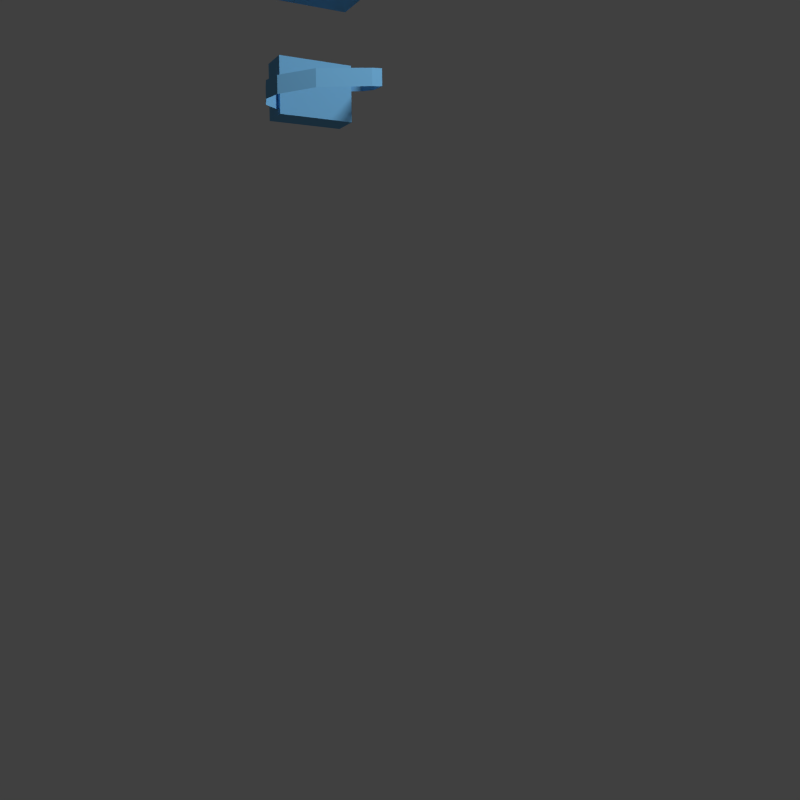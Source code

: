 # Source: Norra1.blend  (saved by Blender 2.72.0; exported with 4.5.12 LTS)
import bpy
from mathutils import Matrix  # noqa: F401  (used for matrix-valued properties, if any)

bpy.ops.wm.read_factory_settings(use_empty=True)
scene = bpy.context.scene
scene.name = 'Scene'

# ---- collections
col_collection_1 = bpy.data.collections.new('Collection 1'); scene.collection.children.link(col_collection_1)

# ---- materials (node trees are filled in below, after node groups)
mat_material_008 = bpy.data.materials.new('Material.008')
mat_material_008.alpha_threshold = 0.0
mat_material_008.roughness = 0.5
mat_material_004 = bpy.data.materials.new('Material.004')
mat_material_004.alpha_threshold = 0.0
mat_material_004.diffuse_color = (0.2585, 0.04761, 0.02648, 1.0)
mat_material_004.specular_color = (0.5, 0.5, 0.5)
mat_material_004.roughness = 0.5
mat_material_004.specular_intensity = 1.0
mat_material_005 = bpy.data.materials.new('Material.005')
mat_material_005.alpha_threshold = 0.0
mat_material_005.diffuse_color = (0.64, 0.1099, 0.05476, 1.0)
mat_material_005.specular_color = (0.5, 0.5, 0.5)
mat_material_005.roughness = 0.5
mat_material_005.specular_intensity = 1.0
mat_material_006 = bpy.data.materials.new('Material.006')
mat_material_006.alpha_threshold = 0.0
mat_material_006.diffuse_color = (0.64, 0.64, 0.64, 1.0)
mat_material_006.specular_color = (0.5, 0.5, 0.5)
mat_material_006.roughness = 0.5
mat_material_006.specular_intensity = 1.0
mat_black2_001 = bpy.data.materials.new('black2.001')
mat_black2_001.alpha_threshold = 0.0
mat_black2_001.diffuse_color = (0.03757, 0.03757, 0.03757, 1.0)
mat_black2_001.specular_color = (0.5, 0.5, 0.5)
mat_black2_001.roughness = 0.5
mat_black2_001.specular_intensity = 1.0
mat_black_001 = bpy.data.materials.new('black.001')
mat_black_001.alpha_threshold = 0.0
mat_black_001.diffuse_color = (0.06438, 0.08314, 0.1259, 1.0)
mat_black_001.specular_color = (0.5, 0.5, 0.5)
mat_black_001.roughness = 0.5
mat_black_001.specular_intensity = 1.0
mat_skins_001 = bpy.data.materials.new('skins.001')
mat_skins_001.alpha_threshold = 0.0
mat_skins_001.diffuse_color = (0.64, 0.4923, 0.2606, 1.0)
mat_skins_001.specular_color = (0.5, 0.5, 0.5)
mat_skins_001.roughness = 0.5
mat_skins_001.specular_intensity = 1.0
mat_material_007 = bpy.data.materials.new('Material.007')
mat_material_007.alpha_threshold = 0.0
mat_material_007.diffuse_color = (0.2098, 0.03977, 0.02365, 1.0)
mat_material_007.specular_color = (0.5, 0.5, 0.5)
mat_material_007.roughness = 0.5
mat_material_007.specular_intensity = 1.0
mat_none = bpy.data.materials.new('None')
mat_none.alpha_threshold = 0.0
mat_none.diffuse_color = (0.1858, 0.4887, 0.8, 1.0)
mat_none.specular_color = (0.8, 0.8, 0.8)
mat_none.roughness = 0.5
mat_none.specular_intensity = 1.0

# ---- material node trees
mat_material_008.use_nodes = True; mat_material_008.node_tree.nodes.clear()
_N = mat_material_008.node_tree.nodes; _L = mat_material_008.node_tree.links
n0 = _N.new('ShaderNodeOutputMaterial'); n0.name = 'Material Output'; n0.location = (300, 300)
n1 = _N.new('ShaderNodeEmission'); n1.name = 'Emission'; n1.location = (110, 300)
n1.inputs[0].default_value = (0.8, 0.8, 0.8, 1.0)
n1.inputs[1].default_value = 55.0
_L.new(n1.outputs[0], n0.inputs[0])
n0.is_active_output = True

# ---- world
world_world = bpy.data.worlds.new('World'); scene.world = world_world
world_world.color = (0.05088, 0.05088, 0.05088)
world_world.use_sun_shadow = False
world_world.sun_shadow_jitter_overblur = 0.0
world_world.cycles.sampling_method = 'MANUAL'
world_world.cycles.sample_map_resolution = 256
world_world.light_settings.ao_factor = 0.4328
world_world.light_settings.distance = 5.8

# ---- cameras
cam_camera = bpy.data.cameras.new('Camera')
cam_camera.clip_end = 100.0
cam_camera.lens = 35.0
cam_camera.sensor_width = 32.0
cam_camera.sensor_height = 18.0
cam_camera.ortho_scale = 7.314
cam_camera.dof.focus_distance = 0.0

# ---- lights
light_lamp = bpy.data.lights.new('Lamp', 'POINT')
light_lamp.transmission_factor = 0.0
light_lamp.cutoff_distance = 30.0
light_lamp.energy = 100.0
light_lamp.shadow_buffer_clip_start = 1.001
light_lamp.shadow_soft_size = 0.1
light_lamp.shadow_maximum_resolution = 0.006
light_lamp.use_absolute_resolution = True
light_lamp.cycles.use_multiple_importance_sampling = False

# ---- meshes
me_icosphere = bpy.data.meshes.new('Icosphere')
me_icosphere.from_pydata([], [], [])
me_icosphere.use_remesh_preserve_volume = False
me_icosphere.use_remesh_preserve_attributes = False
me_icosphere.use_mirror_vertex_groups = False
me_icosphere.update()
me_plane_003 = bpy.data.meshes.new('Plane.003')
me_plane_003.from_pydata([(-1.0, -1.0, 0.0), (1.0, -1.0, 0.0), (-1.0, 1.0, 0.0), (1.0, 1.0, 0.0)], [], [(0, 1, 3, 2)])
me_plane_003.materials.append(mat_material_008)
me_plane_003.use_remesh_preserve_volume = False
me_plane_003.use_remesh_preserve_attributes = False
me_plane_003.use_mirror_vertex_groups = False
me_plane_003.update()
me_cube_010 = bpy.data.meshes.new('Cube.010')
me_cube_010.from_pydata([(0.0, 13.17, 0.2911), (0.0, 12.91, 1.06), (0.0, 11.71, -2.464), (0.0, 11.12, -2.464), (0.0, 12.31, -2.249), (0.0, 10.51, -2.02), (0.0, 13.3, -1.229), (0.0, 12.91, -2.035), (0.0, 13.3, -0.8235), (0.0, 13.3, -0.4178), (0.0, 5.356, -1.258), (0.0, 4.747, -1.456), (0.0, 8.731, -0.5265), (0.0, 8.818, -1.272), (0.0, 5.215, -0.2248), (-0.7079, 13.3, -1.229), (-0.5738, 12.91, -2.035), (-1.072, 12.7, -2.035), (-1.509, 12.7, -1.229), (-0.8101, 13.11, 0.2911), (-0.9073, 12.84, 0.9179), (-1.509, 10.84, -1.498), (-1.017, 11.12, -2.464), (-0.8647, 10.49, -1.937), (-1.167, 10.26, -1.297), (-1.637, 12.7, 0.09925), (-1.413, 12.7, 0.6163), (-1.509, 11.43, -1.498), (-1.017, 11.71, -2.464), (-1.509, 12.06, -1.364), (-1.045, 12.2, -2.249), (-0.5738, 11.12, -2.464), (-0.5738, 11.71, -2.464), (-0.5738, 12.31, -2.249), (-0.531, 10.51, -2.02), (-0.7104, 13.3, -0.8235), (-1.637, 12.7, -0.8235), (-1.637, 10.76, -0.9578), (-1.262, 10.2, -0.8893), (-1.637, 11.34, -0.9578), (-1.637, 12.06, -0.8906), (-0.7129, 13.3, -0.4178), (-1.764, 12.7, -0.4178), (-0.5357, 4.751, -1.459), (-0.4377, 5.355, -1.249), (-0.921, 7.832, -1.197), (-1.094, 8.522, -1.214), (-0.3329, 8.822, -1.236), (-0.4066, 8.818, -0.9256), (-1.088, 8.672, -0.9149), (-1.083, 8.566, -0.5215), (-0.341, 8.75, -0.5586), (-0.8665, 7.79, -0.285), (-0.9422, 7.762, -0.9719), (-0.4182, 5.226, -0.2764), (-0.7818, 5.243, -0.465), (-0.9156, 5.29, -0.8486), (-0.8247, 5.328, -1.139), (0.0, 7.825, 0.03214), (0.0, 6.461, -0.1918), (0.0, 7.784, -1.23), (0.0, 6.57, -1.248), (0.0, 5.556, -0.09809), (0.0, 4.705, -0.1274), (0.0, 5.681, -1.281), (0.0, 4.871, -1.48), (-0.407, 7.827, -0.02274), (-0.413, 6.455, -0.2324), (-0.4621, 6.553, -1.245), (-0.4111, 7.779, -1.232), (0.0, 7.447, -1.235), (-0.8261, 6.451, -0.4285), (-1.031, 7.657, -1.023), (-1.004, 6.507, -0.8188), (-0.5247, 5.687, -1.277), (-1.112, 5.683, -1.162), (-0.9366, 6.565, -1.151), (-0.9358, 7.813, -1.211), (-0.4837, 5.57, -0.1598), (-0.6397, 4.718, -0.1881), (-0.6556, 4.87, -1.421), (-0.9326, 5.584, -0.3438), (-0.9362, 4.738, -0.4097), (-1.205, 5.635, -0.8176), (-1.125, 4.794, -0.8608), (-1.051, 4.838, -1.202), (-1.12, 8.531, -1.228), (-1.118, 8.69, -0.917), (-1.113, 8.576, -0.5058), (0.0, 13.78, -0.06148), (0.0, 13.9, -0.8133), (0.0, 13.24, 1.113), (0.0, 13.69, -1.633), (0.0, 13.23, -2.186), (0.0, 12.31, -2.691), (0.0, 11.15, -2.796), (0.0, 9.98, -2.283), (0.0, 9.454, -2.129), (-1.181, 13.43, -0.8133), (-1.254, 13.36, -1.633), (-1.678, 12.67, -1.633), (-1.796, 12.72, -0.8133), (-1.993, 11.93, -0.8133), (-1.813, 11.92, -1.633), (-1.819, 11.01, -1.633), (-2.002, 10.98, -0.8133), (-1.627, 9.795, -0.8133), (-1.465, 9.88, -1.372), (-1.293, 9.353, -1.372), (-1.377, 9.242, -0.8133), (-1.181, 13.43, -0.06148), (-1.796, 12.72, -0.06148), (-1.627, 9.795, -0.06148), (-1.377, 9.242, -0.06148), (-1.993, 11.93, -0.06148), (-2.002, 10.98, -0.06148), (-1.112, 9.242, 1.0), (-1.362, 9.795, 1.0), (-1.494, 10.98, 1.0), (-1.485, 11.93, 1.0), (-1.346, 12.72, 1.0), (-1.181, 12.88, 1.019), (-1.254, 12.95, -2.121), (-1.678, 12.42, -1.999), (-1.254, 12.17, -2.434), (-1.678, 11.92, -1.952), (-1.254, 11.11, -2.507), (-1.678, 11.05, -1.966), (-0.942, 9.944, -2.155), (-1.212, 9.877, -1.928), (-0.7387, 9.418, -2.001), (-0.9871, 9.35, -1.773), (0.0, 4.582, -0.3874), (0.09829, 4.001, -1.114), (0.1241, 3.982, -0.9195), (0.0, 3.979, -0.9142), (0.0, 4.002, -1.113), (0.0, 4.419, -1.405), (0.08264, 3.958, -0.7237), (0.0, 4.233, -0.54), (0.0, 3.956, -0.7152), (-0.4279, 4.579, -0.4169), (-0.2782, 4.422, -1.425), (-0.09829, 4.001, -1.114), (-0.1723, 3.987, -1.113), (-0.7456, 4.335, -1.317), (-0.8967, 4.461, -0.5515), (-1.081, 4.562, -0.8684), (-1.047, 3.326, -0.882), (-0.9403, 3.327, -0.6383), (-0.1241, 3.982, -0.9195), (-0.2175, 3.963, -0.9152), (-0.7456, 4.242, -0.5381), (-0.1449, 3.944, -0.7184), (-0.08264, 3.958, -0.7237), (-0.2782, 4.245, -0.5606), (-0.7083, 3.334, -1.325), (-0.6521, 2.487, -1.371), (-0.9194, 2.479, -1.211), (-0.944, 3.324, -1.126), (-0.7083, 3.313, -0.524), (-0.3074, 3.299, -0.6343), (-0.9785, 4.581, -1.233), (-0.2172, 3.321, -0.8565), (-0.245, 3.343, -1.079), (-0.6521, 2.469, -0.5853), (-0.3259, 2.457, -0.6794), (-0.2357, 2.476, -0.9439), (-0.2635, 2.495, -1.208), (-1.022, 2.48, -0.9636), (-0.9157, 2.481, -0.7158), (-0.536, 0.4366, -1.238), (-0.5361, 0.2822, -1.228), (-0.7348, 0.278, -1.143), (-0.7315, 0.4321, -1.147), (-0.7476, 0.4335, -0.864), (-0.7348, 0.2793, -0.8766), (-0.5361, 0.2729, -0.8065), (-0.536, 0.4266, -0.7894), (-0.3124, 0.2764, -0.9991), (-0.3135, -0.02033, -1.007), (-0.3135, -0.0103, -1.149), (-0.3124, 0.2865, -1.141), (-0.736, -0.01746, -0.8845), (-0.724, -0.01686, -0.5377), (-0.723, 0.2339, -0.531), (-0.3258, 0.4411, -1.146), (-0.3124, 0.2664, -0.857), (-0.3261, 0.4198, -0.8431), (-0.298, 0.4304, -0.9944), (-0.7476, 0.4328, -1.006), (-0.7348, 0.2787, -1.01), (-0.5372, -0.01922, -1.025), (-0.3135, -0.03036, -0.8649), (-0.5372, -0.02391, -0.8144), (-0.736, -0.01811, -1.018), (-0.5551, 0.2284, -0.4717), (-0.3662, 0.223, -0.5144), (-0.5372, -0.01453, -1.236), (-0.736, -0.01876, -1.151), (-0.3671, -0.02777, -0.5211), (-0.4638, -0.007619, -0.336), (-0.5632, -0.004753, -0.3135), (-0.5561, -0.02231, -0.4784), (-0.6514, -0.001887, -0.3447), (-0.5627, 0.1271, -0.31), (-0.4633, 0.1242, -0.3325), (-0.6509, 0.1299, -0.3411), (0.0, 12.21, 1.167), (0.0, 11.11, 1.063), (0.0, 10.85, 1.621), (0.0, 9.674, -1.202), (0.0, 10.01, -1.637), (0.0, 10.15, 1.404), (0.0, 9.395, 1.053), (0.0, 9.393, 0.3206), (0.0, 9.522, -0.6212), (0.0, 9.267, -1.201), (0.0, 9.115, -0.6201), (-0.9073, 12.21, 0.9494), (-1.461, 12.1, 0.6163), (-1.509, 11.11, 0.6163), (-0.9073, 11.11, 0.9382), (-1.263, 10.6, 0.8765), (-0.925, 10.6, 1.235), (-1.637, 12.08, 0.09925), (-1.637, 11.18, 0.09925), (-1.527, 10.57, 0.4841), (-0.274, 9.678, -1.181), (-0.3881, 10.01, -1.639), (-0.7306, 9.852, -1.204), (-0.664, 10.07, -1.631), (-1.35, 10.09, 0.3639), (-0.7747, 9.63, 0.2042), (-0.7131, 9.645, 0.7496), (-1.089, 10.12, 0.9269), (-0.6126, 10.15, 1.255), (-0.3764, 9.402, 0.2957), (-0.3983, 9.464, 0.9732), (-0.7887, 9.715, -0.5879), (-0.2858, 9.539, -0.6463), (-0.3688, 9.609, -0.9254), (-0.3688, 9.202, -0.9244), (-0.3044, 9.132, -0.6452), (-0.7597, 9.783, -0.8959), (-1.764, 12.06, -0.4178), (-1.764, 11.26, -0.4178), (-1.764, 10.67, -0.4178), (-1.356, 10.15, -0.4811), (-0.2964, 9.271, -1.165), (-1.401, 8.541, -0.9215), (-1.38, 8.448, -0.5456), (-2.51, 7.777, -0.9825), (-2.503, 7.744, -0.8101), (-1.029, 7.68, -0.9956), (-1.051, 7.833, -1.231), (-1.367, 8.414, -1.204), (-1.016, 7.79, -0.5871), (-2.257, 7.256, -0.9963), (-2.349, 7.214, -1.001), (-2.355, 7.241, -1.139), (-2.262, 7.282, -1.134), (-2.251, 7.327, -0.8583), (-2.516, 7.736, -1.155), (-2.596, 7.703, -0.8143), (-2.758, 7.665, -0.7818), (-2.469, 7.165, -0.8399), (-2.344, 7.286, -0.8626), (-2.609, 7.694, -1.159), (-2.603, 7.736, -0.9867), (-2.482, 7.131, -1.172), (-4.157, 6.406, -1.142), (-4.292, 6.707, -1.184), (-2.775, 7.67, -1.197), (-2.476, 7.099, -1.006), (-2.766, 7.705, -0.9895), (-4.153, 6.396, -1.039), (-4.295, 6.283, -1.055), (-4.302, 6.301, -1.237), (-4.287, 6.695, -1.056), (-4.283, 6.682, -0.9286), (-4.149, 6.386, -0.9368), (-4.487, 6.62, -1.058), (-4.816, 6.324, -1.063), (-4.809, 6.322, -0.7192), (-4.479, 6.603, -0.8751), (-4.494, 6.638, -1.241), (-4.288, 6.266, -0.8731), (-4.624, 6.13, -1.085), (-4.865, 5.947, -1.064), (-4.869, 5.96, -1.394), (-4.631, 6.133, -1.428), (-4.525, 6.484, -0.5952), (-4.441, 6.328, -0.6138), (-4.823, 6.327, -1.407), (-4.98, 6.054, -0.7203), (-5.08, 5.785, -0.9164), (-4.966, 5.75, -0.9265), (-4.861, 5.934, -0.7347), (-4.989, 6.08, -1.381), (-4.984, 6.067, -1.051), (-4.617, 6.128, -0.7424), (-5.087, 5.792, -1.088), (-4.973, 5.757, -1.098), (-4.98, 5.763, -1.269), (-5.094, 5.799, -1.26), (-4.479, 6.335, -0.4347), (-4.587, 6.263, -0.4313), (-4.601, 6.246, -0.6091), (-4.703, 6.343, -0.606), (-4.581, 6.264, -0.2847), (-4.644, 6.323, -0.2828), (-4.66, 6.332, -0.4291), (-4.533, 6.428, -0.4214), (-4.535, 6.404, -0.2762), (-4.492, 6.333, -0.2875), (-0.2623, 2.337, -0.9165), (-0.2901, 2.355, -1.196), (-0.8912, 2.342, -0.671), (-0.6516, 2.331, -0.549), (-0.6532, 2.177, -0.5952), (-0.3292, 2.165, -0.6887), (-0.3525, 2.32, -0.6369), (-0.2668, 2.202, -1.215), (-0.6532, 2.194, -1.376), (-0.6516, 2.347, -1.348), (-0.9976, 2.341, -0.935), (-0.8949, 2.34, -1.199), (-1.021, 2.187, -0.9714), (-0.9147, 2.189, -0.725), (-0.239, 2.183, -0.9518), (-0.9184, 2.186, -1.218), (-0.2135, 8.128, -1.181), (-0.4557, 8.705, -1.197), (-0.4512, 8.765, -0.8827), (-0.4468, 8.684, -0.5688), (-0.1974, 8.142, -0.6185), (-0.25, 8.09, -0.9392), (-4.104, 6.494, -1.04), (-4.216, 6.734, -1.051), (-4.219, 6.741, -1.138), (-4.106, 6.501, -1.11), (-4.213, 6.725, -0.9633), (-4.101, 6.489, -0.9704), (-4.169, 6.853, -1.186), (-3.99, 6.472, -1.036), (-4.164, 6.845, -1.05), (-3.994, 6.484, -1.145), (-4.158, 6.83, -0.9139), (-3.985, 6.47, -0.9272), (-0.9361, 7.467, -1.194), (0.0, 7.447, 0.1263), (-0.4087, 7.447, 0.07536), (-0.4252, 7.439, -1.235), (-1.024, 7.338, -0.966), (-0.8553, 7.419, -0.1685), (0.0, 7.132, -1.24), (0.0, 7.092, 0.0801), (-0.4102, 7.09, 0.03285), (-0.9363, 7.142, -1.179), (-1.017, 7.039, -0.9131), (-0.8448, 7.071, -0.1939), (-0.4385, 7.121, -1.239)], [], [(15, 16, 17, 18), (19, 20, 1, 0), (21, 22, 23, 24), (19, 25, 26, 20), (27, 28, 22, 21), (29, 30, 28, 27), (2, 3, 31, 32), (33, 4, 2, 32), (31, 22, 28, 32), (31, 34, 23, 22), (33, 30, 17, 16), (3, 5, 34, 31), (6, 7, 16, 15), (35, 15, 18, 36), (37, 21, 24, 38), (39, 27, 21, 37), (40, 29, 27, 39), (8, 6, 15, 35), (41, 19, 0, 9), (41, 42, 25, 19), (18, 17, 30, 29), (16, 7, 4, 33), (32, 28, 30, 33), (36, 18, 29, 40), (10, 11, 43, 44), (41, 35, 36, 42), (9, 8, 35, 41), (51, 66, 58, 12), (362, 359, 350, 353), (358, 67, 59, 357), (356, 61, 68, 362), (60, 70, 353, 69), (66, 352, 351, 58), (74, 75, 76, 68), (353, 350, 77, 69), (78, 79, 63, 62), (64, 65, 80, 74), (78, 81, 82, 79), (83, 84, 82, 81), (80, 85, 75, 74), (67, 78, 62, 59), (61, 64, 74, 68), (67, 71, 81, 78), (73, 83, 81, 71), (359, 76, 73, 360), (75, 85, 84, 83), (76, 75, 83, 73), (47, 86, 87, 48), (48, 87, 88, 51), (98, 99, 100, 101), (102, 103, 104, 105), (106, 107, 108, 109), (105, 104, 107, 106), (110, 98, 101, 111), (89, 90, 98, 110), (112, 106, 109, 113), (114, 102, 105, 115), (115, 105, 106, 112), (111, 101, 102, 114), (112, 113, 116, 117), (115, 112, 117, 118), (114, 115, 118, 119), (111, 114, 119, 120), (110, 111, 120, 121), (91, 89, 110, 121), (90, 92, 99, 98), (101, 100, 103, 102), (92, 93, 122, 99), (99, 122, 123, 100), (93, 94, 124, 122), (122, 124, 125, 123), (94, 95, 126, 124), (124, 126, 127, 125), (95, 96, 128, 126), (126, 128, 129, 127), (96, 97, 130, 128), (128, 130, 131, 129), (103, 100, 123, 125), (104, 103, 125, 127), (107, 104, 127, 129), (108, 107, 129, 131), (134, 135, 136, 133), (138, 140, 135, 134), (54, 141, 132, 14), (142, 143, 144, 145), (54, 55, 146, 141), (56, 147, 146, 55), (147, 148, 149, 146), (150, 143, 136, 135), (150, 151, 144, 143), (137, 136, 143, 142), (152, 153, 154, 155), (155, 154, 140, 139), (156, 157, 158, 159), (152, 160, 161, 153), (145, 156, 159, 162), (151, 163, 164, 144), (160, 165, 166, 161), (163, 167, 168, 164), (148, 169, 170, 149), (43, 142, 145, 162), (11, 137, 142, 43), (146, 152, 155, 141), (141, 155, 139, 132), (164, 168, 157, 156), (146, 149, 160, 152), (144, 164, 156, 145), (149, 170, 165, 160), (43, 162, 57, 44), (57, 162, 147, 56), (162, 159, 148, 147), (154, 150, 135, 140), (154, 153, 151, 150), (153, 161, 163, 151), (161, 166, 167, 163), (159, 158, 169, 148), (171, 172, 173, 174), (175, 176, 177, 178), (179, 180, 181, 182), (183, 184, 185, 176), (186, 182, 172, 171), (178, 177, 187, 188), (189, 179, 182, 186), (190, 191, 176, 175), (192, 180, 193, 194), (195, 192, 194, 183), (191, 195, 183, 176), (177, 196, 197, 187), (172, 198, 199, 173), (182, 181, 198, 172), (200, 201, 202, 203), (203, 202, 204, 184), (194, 203, 184, 183), (193, 200, 203, 194), (176, 185, 196, 177), (187, 197, 200, 193), (205, 202, 201, 206), (207, 204, 202, 205), (184, 204, 207, 185), (185, 207, 205, 196), (197, 206, 201, 200), (196, 205, 206, 197), (187, 193, 180, 179), (188, 187, 179, 189), (174, 173, 191, 190), (198, 181, 180, 192), (199, 198, 192, 195), (173, 199, 195, 191), (219, 220, 221, 222), (219, 208, 1, 20), (222, 221, 223, 224), (222, 224, 210, 209), (225, 220, 26, 25), (226, 227, 223, 221), (228, 229, 212, 211), (230, 231, 229, 228), (232, 233, 234, 235), (227, 232, 235, 223), (224, 236, 213, 210), (223, 235, 236, 224), (237, 215, 214, 238), (237, 233, 239, 240), (236, 238, 214, 213), (235, 234, 238, 236), (34, 229, 231, 23), (5, 212, 229, 34), (24, 23, 231, 230), (241, 242, 243, 240), (244, 230, 228, 241), (38, 24, 230, 244), (245, 225, 25, 42), (246, 247, 227, 226), (248, 239, 233, 232), (247, 248, 232, 227), (240, 216, 215, 237), (238, 234, 233, 237), (20, 26, 220, 219), (222, 209, 208, 219), (226, 221, 220, 225), (246, 226, 225, 245), (217, 13, 47, 249), (211, 217, 249, 228), (240, 243, 218, 216), (242, 48, 51, 243), (243, 51, 12, 218), (49, 250, 251, 50), (250, 252, 253, 251), (53, 254, 255, 45), (45, 255, 256, 46), (50, 251, 257, 52), (258, 259, 260, 261), (251, 253, 262, 257), (254, 258, 261, 255), (255, 261, 263, 256), (264, 265, 266, 267), (261, 260, 268, 263), (252, 269, 264, 253), (253, 264, 267, 262), (341, 271, 272, 340), (259, 274, 270, 260), (260, 270, 273, 268), (269, 275, 265, 264), (276, 277, 278, 271), (339, 279, 280, 342), (342, 280, 281, 343), (338, 276, 271, 341), (282, 283, 284, 285), (271, 278, 286, 272), (279, 282, 285, 280), (280, 285, 287, 281), (288, 289, 290, 291), (285, 292, 293, 287), (277, 288, 291, 278), (278, 291, 294, 286), (295, 296, 297, 298), (291, 290, 299, 294), (283, 300, 295, 284), (284, 295, 298, 301), (302, 303, 297, 296), (289, 303, 304, 290), (290, 304, 305, 299), (300, 302, 296, 295), (293, 306, 307, 308), (287, 293, 308, 301), (284, 309, 292, 285), (301, 308, 309, 284), (307, 310, 311, 312), (309, 312, 313, 292), (308, 307, 312, 309), (292, 313, 306, 293), (314, 311, 310, 315), (313, 314, 315, 306), (306, 315, 310, 307), (312, 311, 314, 313), (167, 316, 317, 168), (170, 318, 319, 165), (319, 320, 321, 322), (317, 323, 324, 325), (168, 317, 325, 157), (169, 326, 318, 170), (157, 325, 327, 158), (165, 319, 322, 166), (328, 190, 175, 329), (330, 189, 186, 323), (316, 330, 323, 317), (326, 328, 329, 318), (318, 329, 320, 319), (325, 324, 331, 327), (329, 175, 178, 320), (324, 171, 174, 331), (323, 186, 171, 324), (320, 178, 188, 321), (247, 37, 38, 248), (246, 39, 37, 247), (228, 249, 242, 241), (239, 244, 241, 240), (245, 40, 39, 246), (248, 38, 244, 239), (42, 36, 40, 245), (249, 47, 48, 242), (46, 256, 250, 49), (256, 263, 252, 250), (52, 257, 254, 53), (262, 267, 259, 258), (257, 262, 258, 254), (263, 268, 269, 252), (267, 266, 274, 259), (268, 273, 275, 269), (281, 287, 277, 276), (340, 272, 279, 339), (343, 281, 276, 338), (286, 294, 283, 282), (272, 286, 282, 279), (301, 298, 289, 288), (287, 301, 288, 277), (294, 299, 300, 283), (305, 304, 303, 302), (298, 297, 303, 289), (299, 305, 302, 300), (166, 322, 316, 167), (158, 327, 326, 169), (331, 174, 190, 328), (321, 188, 189, 330), (322, 321, 330, 316), (327, 331, 328, 326), (80, 65, 10, 44), (63, 79, 54, 14), (85, 80, 44, 57), (82, 84, 56, 55), (79, 82, 55, 54), (84, 85, 57, 56), (49, 50, 335, 334), (53, 45, 332, 337), (45, 46, 333, 332), (52, 53, 337, 336), (50, 52, 336, 335), (46, 49, 334, 333), (69, 77, 86, 47), (13, 60, 69, 47), (347, 341, 340, 344), (346, 339, 342, 348), (348, 342, 343, 349), (345, 338, 341, 347), (344, 340, 339, 346), (349, 343, 338, 345), (270, 347, 344, 273), (275, 346, 348, 265), (265, 348, 349, 266), (274, 345, 347, 270), (273, 344, 346, 275), (266, 349, 345, 274), (51, 88, 52, 66), (358, 361, 71, 67), (360, 73, 71, 361), (77, 350, 354, 72), (66, 52, 355, 352), (72, 354, 355, 52), (68, 76, 359, 362), (352, 358, 357, 351), (70, 356, 362, 353), (350, 359, 360, 354), (352, 355, 361, 358), (354, 360, 361, 355)])
me_cube_010.polygons.foreach_set('material_index', [2, 2, 5, 2, 5, 5, 5, 5, 5, 5, 5, 5, 2, 2, 5, 5, 5, 2, 2, 2, 5, 5, 5, 5, 4, 2, 2, 1, 1, 1, 1, 1, 1, 1, 1, 1, 1, 1, 1, 1, 1, 1, 1, 1, 1, 1, 1, 1, 1, 0, 0, 0, 0, 0, 0, 0, 0, 0, 0, 0, 0, 0, 0, 0, 0, 0, 0, 0, 0, 0, 0, 0, 0, 0, 0, 0, 0, 0, 0, 0, 0, 4, 4, 4, 4, 4, 4, 4, 4, 4, 4, 4, 4, 4, 4, 4, 4, 4, 4, 4, 4, 4, 4, 4, 4, 4, 4, 4, 4, 4, 4, 4, 4, 4, 4, 4, 3, 3, 3, 3, 3, 3, 3, 3, 3, 3, 3, 3, 3, 3, 3, 3, 3, 3, 3, 3, 3, 3, 3, 3, 3, 3, 3, 3, 3, 3, 3, 3, 5, 5, 5, 5, 5, 5, 5, 5, 5, 5, 5, 5, 5, 5, 5, 5, 5, 5, 5, 5, 5, 5, 5, 5, 5, 5, 5, 5, 5, 5, 5, 5, 5, 5, 5, 5, 5, 1, 1, 1, 1, 1, 1, 1, 1, 1, 1, 1, 1, 1, 5, 1, 1, 1, 5, 5, 5, 5, 5, 5, 5, 5, 5, 5, 5, 5, 5, 5, 5, 5, 5, 5, 5, 5, 5, 5, 5, 5, 5, 5, 5, 5, 5, 5, 5, 5, 5, 5, 5, 5, 5, 5, 5, 5, 5, 5, 5, 5, 5, 5, 5, 5, 5, 5, 5, 5, 5, 5, 5, 5, 5, 5, 1, 1, 1, 1, 1, 1, 1, 1, 5, 5, 5, 5, 5, 5, 5, 5, 5, 5, 5, 5, 5, 5, 5, 5, 5, 1, 1, 1, 1, 1, 1, 5, 5, 5, 5, 5, 5, 1, 1, 1, 1, 1, 1, 1, 1, 1, 1, 1, 1, 1, 1, 1, 1, 1, 1, 1, 1, 1, 1, 1, 1, 1, 1])
_uv = me_cube_010.uv_layers.new(name='UVMap')
_uv.uv.foreach_set('vector', [0.6375, 0.483, 0.5963, 0.5268, 0.5749, 0.5008, 0.5872, 0.4551, 0.6516, 0.3858, 0.6301, 0.3525, 0.6771, 0.2947, 0.7188, 0.3695, 0.4966, 0.4323, 0.4863, 0.4882, 0.4513, 0.4523, 0.4663, 0.4091, 0.6516, 0.3858, 0.604, 0.3951, 0.6117, 0.3728, 0.6301, 0.3525, 0.5235, 0.4455, 0.5141, 0.5016, 0.4863, 0.4882, 0.4966, 0.4323, 0.555, 0.4515, 0.5447, 0.5044, 0.5141, 0.5016, 0.5235, 0.4455, 0.4896, 0.5764, 0.4358, 0.5501, 0.4681, 0.5093, 0.5048, 0.5304, 0.5512, 0.5361, 0.5529, 0.5862, 0.4896, 0.5764, 0.5048, 0.5304, 0.4681, 0.5093, 0.4863, 0.4882, 0.5141, 0.5016, 0.5048, 0.5304, 0.4681, 0.5093, 0.4322, 0.4674, 0.4513, 0.4523, 0.4863, 0.4882, 0.5512, 0.5361, 0.5447, 0.5044, 0.5749, 0.5008, 0.5963, 0.5268, 0.4358, 0.5501, 0.3902, 0.4897, 0.4322, 0.4674, 0.4681, 0.5093, 0.6855, 0.5184, 0.6158, 0.5729, 0.5963, 0.5268, 0.6375, 0.483, 0.6502, 0.4588, 0.6375, 0.483, 0.5872, 0.4551, 0.5923, 0.4349, 0.5062, 0.4067, 0.4966, 0.4323, 0.4663, 0.4091, 0.4777, 0.3885, 0.5307, 0.4195, 0.5235, 0.4455, 0.4966, 0.4323, 0.5062, 0.4067, 0.563, 0.4291, 0.555, 0.4515, 0.5235, 0.4455, 0.5307, 0.4195, 0.7057, 0.4832, 0.6855, 0.5184, 0.6375, 0.483, 0.6502, 0.4588, 0.6585, 0.4332, 0.6516, 0.3858, 0.7188, 0.3695, 0.7183, 0.4452, 0.6585, 0.4332, 0.5959, 0.4158, 0.604, 0.3951, 0.6516, 0.3858, 0.5872, 0.4551, 0.5749, 0.5008, 0.5447, 0.5044, 0.555, 0.4515, 0.5963, 0.5268, 0.6158, 0.5729, 0.5529, 0.5862, 0.5512, 0.5361, 0.5048, 0.5304, 0.5141, 0.5016, 0.5447, 0.5044, 0.5512, 0.5361, 0.5923, 0.4349, 0.5872, 0.4551, 0.555, 0.4515, 0.563, 0.4291, 0.6282, 0.754, 0.5923, 0.754, 0.5936, 0.7293, 0.629, 0.7301, 0.6585, 0.4332, 0.6502, 0.4588, 0.5923, 0.4349, 0.5959, 0.4158, 0.7183, 0.4452, 0.7057, 0.4832, 0.6502, 0.4588, 0.6585, 0.4332, 0.2619, 0.7803, 0.2069, 0.7844, 0.2061, 0.7606, 0.2603, 0.7606, 0.87, 0.3828, 0.8723, 0.3573, 0.8923, 0.3559, 0.8884, 0.3815, 0.1461, 0.7787, 0.1258, 0.7768, 0.126, 0.7608, 0.146, 0.7607, 0.8707, 0.4029, 0.8525, 0.4029, 0.8515, 0.3841, 0.87, 0.3828, 0.9254, 0.4029, 0.889, 0.4029, 0.8884, 0.3815, 0.9253, 0.3789, 0.2069, 0.7844, 0.1664, 0.7806, 0.166, 0.7607, 0.2061, 0.7606, 0.7994, 0.3817, 0.7987, 0.3525, 0.8523, 0.3587, 0.8515, 0.3841, 0.8884, 0.3815, 0.8923, 0.3559, 0.9323, 0.353, 0.9253, 0.3789, 0.07535, 0.7795, 0.03132, 0.7837, 0.03238, 0.7633, 0.07429, 0.7615, 0.7993, 0.4029, 0.7532, 0.4028, 0.7527, 0.3791, 0.7994, 0.3817, 0.07535, 0.7795, 0.07578, 0.8022, 0.03085, 0.8082, 0.03132, 0.7837, 0.07914, 0.832, 0.03015, 0.8368, 0.03085, 0.8082, 0.07578, 0.8022, 0.7527, 0.3791, 0.7519, 0.3466, 0.7987, 0.3525, 0.7994, 0.3817, 0.1258, 0.7768, 0.07535, 0.7795, 0.07429, 0.7615, 0.126, 0.7608, 0.8525, 0.4029, 0.7993, 0.4029, 0.7994, 0.3817, 0.8515, 0.3841, 0.1258, 0.7768, 0.1262, 0.8005, 0.07578, 0.8022, 0.07535, 0.7795, 0.1304, 0.8251, 0.07914, 0.832, 0.07578, 0.8022, 0.1262, 0.8005, 0.8723, 0.3573, 0.8523, 0.3587, 0.8491, 0.3385, 0.8688, 0.3387, 0.7987, 0.3525, 0.7519, 0.3466, 0.7499, 0.3271, 0.7981, 0.3318, 0.8523, 0.3587, 0.7987, 0.3525, 0.7981, 0.3318, 0.8491, 0.3385, 0.9853, 0.3837, 0.9668, 0.3393, 0.9845, 0.333, 0.9997, 0.3729, 0.2816, 0.7894, 0.2654, 0.8293, 0.2467, 0.8244, 0.2619, 0.7803, 0.2292, 0.2896, 0.2004, 0.2962, 0.1857, 0.2746, 0.2118, 0.2545, 0.1874, 0.2262, 0.1638, 0.2552, 0.128, 0.2353, 0.1479, 0.1966, 0.07403, 0.1626, 0.06252, 0.2037, 0.01915, 0.1941, 0.02842, 0.1455, 0.1479, 0.1966, 0.128, 0.2353, 0.06252, 0.2037, 0.07403, 0.1626, 0.2608, 0.2804, 0.2292, 0.2896, 0.2118, 0.2545, 0.2427, 0.2364, 0.267, 0.3372, 0.2347, 0.3361, 0.2292, 0.2896, 0.2608, 0.2804, 0.1002, 0.1105, 0.07403, 0.1626, 0.02842, 0.1455, 0.05527, 0.08572, 0.217, 0.1991, 0.1874, 0.2262, 0.1479, 0.1966, 0.1746, 0.1598, 0.1746, 0.1598, 0.1479, 0.1966, 0.07403, 0.1626, 0.1002, 0.1105, 0.2427, 0.2364, 0.2118, 0.2545, 0.1874, 0.2262, 0.217, 0.1991, 0.1002, 0.1105, 0.05527, 0.08572, 0.09938, 0.0002859, 0.1441, 0.02937, 0.1746, 0.1598, 0.1002, 0.1105, 0.1441, 0.02937, 0.2347, 0.08707, 0.217, 0.1991, 0.1746, 0.1598, 0.2347, 0.08707, 0.2909, 0.1522, 0.2427, 0.2364, 0.217, 0.1991, 0.2909, 0.1522, 0.3215, 0.2173, 0.2608, 0.2804, 0.2427, 0.2364, 0.3215, 0.2173, 0.3319, 0.232, 0.3641, 0.3406, 0.267, 0.3372, 0.2608, 0.2804, 0.3319, 0.232, 0.2347, 0.3361, 0.2075, 0.3351, 0.2004, 0.2962, 0.2292, 0.2896, 0.2118, 0.2545, 0.1857, 0.2746, 0.1638, 0.2552, 0.1874, 0.2262, 0.2075, 0.3351, 0.1852, 0.3344, 0.181, 0.2966, 0.2004, 0.2962, 0.2004, 0.2962, 0.181, 0.2966, 0.1709, 0.2779, 0.1857, 0.2746, 0.1852, 0.3344, 0.1525, 0.3332, 0.155, 0.2923, 0.181, 0.2966, 0.181, 0.2966, 0.155, 0.2923, 0.1566, 0.2675, 0.1709, 0.2779, 0.1525, 0.3332, 0.1095, 0.3318, 0.1173, 0.282, 0.155, 0.2923, 0.155, 0.2923, 0.1173, 0.282, 0.1231, 0.2526, 0.1566, 0.2675, 0.1095, 0.3318, 0.04127, 0.3295, 0.04859, 0.2673, 0.1173, 0.282, 0.1173, 0.282, 0.04859, 0.2673, 0.05098, 0.2441, 0.1231, 0.2526, 0.04127, 0.3295, 0.0002864, 0.3281, 0.004523, 0.2645, 0.04859, 0.2673, 0.04859, 0.2673, 0.004523, 0.2645, 0.006764, 0.2357, 0.05098, 0.2441, 0.1638, 0.2552, 0.1857, 0.2746, 0.1709, 0.2779, 0.1566, 0.2675, 0.128, 0.2353, 0.1638, 0.2552, 0.1566, 0.2675, 0.1231, 0.2526, 0.06252, 0.2037, 0.128, 0.2353, 0.1231, 0.2526, 0.05098, 0.2441, 0.01915, 0.1941, 0.06252, 0.2037, 0.05098, 0.2441, 0.006764, 0.2357, 0.5187, 0.761, 0.5192, 0.754, 0.5331, 0.754, 0.533, 0.7618, 0.7928, 0.75, 0.7934, 0.7576, 0.7778, 0.7576, 0.7763, 0.7506, 0.8871, 0.7794, 0.8492, 0.7845, 0.8477, 0.7574, 0.8862, 0.7572, 0.5731, 0.7358, 0.533, 0.7461, 0.5322, 0.74, 0.5723, 0.7049, 0.8871, 0.7794, 0.8894, 0.8006, 0.8477, 0.8146, 0.8492, 0.7845, 0.8963, 0.821, 0.8587, 0.8332, 0.8477, 0.8146, 0.8894, 0.8006, 0.8587, 0.8332, 0.794, 0.8593, 0.7876, 0.846, 0.8477, 0.8146, 0.5187, 0.7469, 0.533, 0.7461, 0.5331, 0.754, 0.5192, 0.754, 0.5187, 0.7469, 0.5166, 0.7422, 0.5322, 0.74, 0.533, 0.7461, 0.5717, 0.754, 0.5331, 0.754, 0.533, 0.7461, 0.5731, 0.7358, 0.832, 0.8108, 0.7926, 0.7711, 0.7928, 0.7652, 0.8229, 0.7787, 0.8229, 0.7787, 0.7928, 0.7652, 0.7934, 0.7576, 0.8213, 0.7575, 0.5143, 0.6791, 0.4717, 0.6561, 0.4801, 0.6418, 0.5227, 0.6628, 0.832, 0.8108, 0.7799, 0.8338, 0.7658, 0.816, 0.7926, 0.7711, 0.5723, 0.7049, 0.5143, 0.6791, 0.5227, 0.6628, 0.5905, 0.6959, 0.5166, 0.7422, 0.4879, 0.7156, 0.4977, 0.706, 0.5322, 0.74, 0.7799, 0.8338, 0.7396, 0.8577, 0.7285, 0.8434, 0.7658, 0.816, 0.4879, 0.7156, 0.4517, 0.6862, 0.4605, 0.6752, 0.4977, 0.706, 0.794, 0.8593, 0.7553, 0.8839, 0.7483, 0.8712, 0.7876, 0.846, 0.5936, 0.7293, 0.5731, 0.7358, 0.5723, 0.7049, 0.5905, 0.6959, 0.5923, 0.754, 0.5717, 0.754, 0.5731, 0.7358, 0.5936, 0.7293, 0.8477, 0.8146, 0.832, 0.8108, 0.8229, 0.7787, 0.8492, 0.7845, 0.8492, 0.7845, 0.8229, 0.7787, 0.8213, 0.7575, 0.8477, 0.7574, 0.4977, 0.706, 0.4605, 0.6752, 0.4717, 0.6561, 0.5143, 0.6791, 0.8477, 0.8146, 0.7876, 0.846, 0.7799, 0.8338, 0.832, 0.8108, 0.5322, 0.74, 0.4977, 0.706, 0.5143, 0.6791, 0.5723, 0.7049, 0.7876, 0.846, 0.7483, 0.8712, 0.7396, 0.8577, 0.7799, 0.8338, 0.5936, 0.7293, 0.5905, 0.6959, 0.6303, 0.7081, 0.629, 0.7301, 0.6303, 0.7081, 0.5905, 0.6959, 0.597, 0.6756, 0.6345, 0.6915, 0.5905, 0.6959, 0.5227, 0.6628, 0.5298, 0.6491, 0.597, 0.6756, 0.7928, 0.7652, 0.7763, 0.7646, 0.7778, 0.7576, 0.7934, 0.7576, 0.7928, 0.7652, 0.7926, 0.7711, 0.7746, 0.7695, 0.7763, 0.7646, 0.7926, 0.7711, 0.7658, 0.816, 0.7574, 0.8058, 0.7746, 0.7695, 0.7658, 0.816, 0.7285, 0.8434, 0.7201, 0.8311, 0.7574, 0.8058, 0.5227, 0.6628, 0.4801, 0.6418, 0.4873, 0.6292, 0.5298, 0.6491, 0.8123, 0.4795, 0.8171, 0.4876, 0.8059, 0.4951, 0.8014, 0.4868, 0.7864, 0.4935, 0.7898, 0.5044, 0.7736, 0.5058, 0.7733, 0.496, 0.7492, 0.4992, 0.7387, 0.513, 0.7325, 0.508, 0.7422, 0.4943, 0.8031, 0.52, 0.7881, 0.5338, 0.7805, 0.5235, 0.7898, 0.5044, 0.7463, 0.4864, 0.7422, 0.4943, 0.7307, 0.487, 0.7353, 0.4795, 0.7733, 0.496, 0.7736, 0.5058, 0.7572, 0.5043, 0.7612, 0.4954, 0.7536, 0.4912, 0.7492, 0.4992, 0.7422, 0.4943, 0.7463, 0.4864, 0.7939, 0.4908, 0.7983, 0.4995, 0.7898, 0.5044, 0.7864, 0.4935, 0.3387, 0.8495, 0.3516, 0.8506, 0.3516, 0.8588, 0.3387, 0.8617, 0.3272, 0.8499, 0.3387, 0.8495, 0.3387, 0.8617, 0.3272, 0.8576, 0.7983, 0.4995, 0.8099, 0.5151, 0.8031, 0.52, 0.7898, 0.5044, 0.7736, 0.5058, 0.773, 0.5246, 0.7651, 0.5229, 0.7572, 0.5043, 0.8171, 0.4876, 0.8275, 0.5027, 0.8167, 0.5105, 0.8059, 0.4951, 0.7422, 0.4943, 0.7325, 0.508, 0.7212, 0.5006, 0.7307, 0.487, 0.3485, 0.8786, 0.3429, 0.8894, 0.3371, 0.8906, 0.3376, 0.8811, 0.3376, 0.8811, 0.3371, 0.8906, 0.332, 0.8888, 0.3279, 0.8777, 0.3387, 0.8617, 0.3376, 0.8811, 0.3279, 0.8777, 0.3272, 0.8576, 0.3516, 0.8588, 0.3485, 0.8786, 0.3376, 0.8811, 0.3387, 0.8617, 0.7898, 0.5044, 0.7805, 0.5235, 0.773, 0.5246, 0.7736, 0.5058, 0.7572, 0.5043, 0.7651, 0.5229, 0.757, 0.532, 0.744, 0.518, 0.7726, 0.5319, 0.7721, 0.5377, 0.7669, 0.5366, 0.7689, 0.5312, 0.776, 0.5313, 0.7772, 0.5374, 0.7721, 0.5377, 0.7726, 0.5319, 0.7881, 0.5338, 0.7772, 0.5374, 0.776, 0.5313, 0.7805, 0.5235, 0.7805, 0.5235, 0.776, 0.5313, 0.7726, 0.5319, 0.773, 0.5246, 0.7651, 0.5229, 0.7689, 0.5312, 0.7669, 0.5366, 0.757, 0.532, 0.773, 0.5246, 0.7726, 0.5319, 0.7689, 0.5312, 0.7651, 0.5229, 0.7572, 0.5043, 0.744, 0.518, 0.7387, 0.513, 0.7492, 0.4992, 0.7612, 0.4954, 0.7572, 0.5043, 0.7492, 0.4992, 0.7536, 0.4912, 0.8014, 0.4868, 0.8059, 0.4951, 0.7983, 0.4995, 0.7939, 0.4908, 0.3387, 0.8373, 0.3516, 0.8423, 0.3516, 0.8506, 0.3387, 0.8495, 0.3272, 0.8423, 0.3387, 0.8373, 0.3387, 0.8495, 0.3272, 0.8499, 0.8059, 0.4951, 0.8167, 0.5105, 0.8099, 0.5151, 0.7983, 0.4995, 0.6019, 0.3404, 0.5876, 0.3653, 0.5493, 0.3532, 0.5571, 0.328, 0.6019, 0.3404, 0.6154, 0.2943, 0.6771, 0.2947, 0.6301, 0.3525, 0.5571, 0.328, 0.5493, 0.3532, 0.5357, 0.3356, 0.5388, 0.3201, 0.5571, 0.328, 0.5388, 0.3201, 0.5431, 0.2939, 0.5637, 0.294, 0.5791, 0.3867, 0.5876, 0.3653, 0.6117, 0.3728, 0.604, 0.3951, 0.5442, 0.3737, 0.5291, 0.3507, 0.5357, 0.3356, 0.5493, 0.3532, 0.3921, 0.3712, 0.4053, 0.4235, 0.3703, 0.4309, 0.3646, 0.3755, 0.4325, 0.3876, 0.4277, 0.4228, 0.4053, 0.4235, 0.3921, 0.3712, 0.5116, 0.3441, 0.4889, 0.3267, 0.5056, 0.3159, 0.5218, 0.3263, 0.5291, 0.3507, 0.5116, 0.3441, 0.5218, 0.3263, 0.5357, 0.3356, 0.5388, 0.3201, 0.526, 0.3104, 0.5269, 0.2938, 0.5431, 0.2939, 0.5357, 0.3356, 0.5218, 0.3263, 0.526, 0.3104, 0.5388, 0.3201, 0.4856, 0.3084, 0.4846, 0.2936, 0.507, 0.2937, 0.5067, 0.3039, 0.4856, 0.3084, 0.4889, 0.3267, 0.4559, 0.35, 0.4218, 0.3187, 0.526, 0.3104, 0.5067, 0.3039, 0.507, 0.2937, 0.5269, 0.2938, 0.5218, 0.3263, 0.5056, 0.3159, 0.5067, 0.3039, 0.526, 0.3104, 0.4322, 0.4674, 0.4053, 0.4235, 0.4277, 0.4228, 0.4513, 0.4523, 0.3902, 0.4897, 0.3703, 0.4309, 0.4053, 0.4235, 0.4322, 0.4674, 0.4663, 0.4091, 0.4513, 0.4523, 0.4277, 0.4228, 0.4325, 0.3876, 0.3363, 0.7671, 0.3131, 0.7708, 0.3064, 0.7542, 0.3302, 0.7516, 0.4432, 0.3672, 0.4325, 0.3876, 0.3921, 0.3712, 0.4092, 0.3475, 0.4777, 0.3885, 0.4663, 0.4091, 0.4325, 0.3876, 0.4432, 0.3672, 0.5703, 0.4083, 0.5791, 0.3867, 0.604, 0.3951, 0.5959, 0.4158, 0.538, 0.3953, 0.5164, 0.3839, 0.5291, 0.3507, 0.5442, 0.3737, 0.49, 0.3713, 0.4559, 0.35, 0.4889, 0.3267, 0.5116, 0.3441, 0.5164, 0.3839, 0.49, 0.3713, 0.5116, 0.3441, 0.5291, 0.3507, 0.4218, 0.3187, 0.4194, 0.2934, 0.4846, 0.2936, 0.4856, 0.3084, 0.5067, 0.3039, 0.5056, 0.3159, 0.4889, 0.3267, 0.4856, 0.3084, 0.6301, 0.3525, 0.6117, 0.3728, 0.5876, 0.3653, 0.6019, 0.3404, 0.5571, 0.328, 0.5637, 0.294, 0.6154, 0.2943, 0.6019, 0.3404, 0.5442, 0.3737, 0.5493, 0.3532, 0.5876, 0.3653, 0.5791, 0.3867, 0.538, 0.3953, 0.5442, 0.3737, 0.5791, 0.3867, 0.5703, 0.4083, 0.3239, 0.8016, 0.3, 0.8097, 0.2944, 0.7921, 0.3196, 0.7849, 0.3463, 0.7964, 0.3239, 0.8016, 0.3196, 0.7849, 0.343, 0.7812, 0.3302, 0.7516, 0.3064, 0.7542, 0.3055, 0.7358, 0.3287, 0.7358, 0.3131, 0.7708, 0.2911, 0.7746, 0.2833, 0.7552, 0.3064, 0.7542, 0.3064, 0.7542, 0.2833, 0.7552, 0.2822, 0.7358, 0.3055, 0.7358, 0.2876, 0.9126, 0.2731, 0.9119, 0.2734, 0.8942, 0.2866, 0.895, 0.2731, 0.9119, 0.1902, 0.9103, 0.1904, 0.8987, 0.2734, 0.8942, 0.2746, 0.9798, 0.2698, 0.9786, 0.273, 0.9623, 0.2799, 0.9657, 0.2799, 0.9657, 0.273, 0.9623, 0.2691, 0.9294, 0.2845, 0.9302, 0.2866, 0.895, 0.2734, 0.8942, 0.2802, 0.862, 0.2879, 0.8622, 0.1852, 0.9554, 0.1795, 0.9548, 0.1801, 0.9462, 0.1864, 0.947, 0.2734, 0.8942, 0.1904, 0.8987, 0.1914, 0.8752, 0.2802, 0.862, 0.2698, 0.9786, 0.1852, 0.9554, 0.1864, 0.947, 0.273, 0.9623, 0.273, 0.9623, 0.1864, 0.947, 0.1878, 0.9218, 0.2691, 0.9294, 0.1838, 0.8986, 0.1735, 0.8985, 0.1752, 0.8744, 0.1849, 0.8756, 0.1864, 0.947, 0.1801, 0.9462, 0.1813, 0.9214, 0.1878, 0.9218, 0.1902, 0.9103, 0.1837, 0.91, 0.1838, 0.8986, 0.1904, 0.8987, 0.1904, 0.8987, 0.1838, 0.8986, 0.1849, 0.8756, 0.1914, 0.8752, 0.1169, 0.9415, 0.06331, 0.9368, 0.06386, 0.9144, 0.1175, 0.9174, 0.1795, 0.9548, 0.1701, 0.9553, 0.1704, 0.9462, 0.1801, 0.9462, 0.1801, 0.9462, 0.1704, 0.9462, 0.171, 0.9203, 0.1813, 0.9214, 0.1837, 0.91, 0.1739, 0.9094, 0.1735, 0.8985, 0.1838, 0.8986, 0.06411, 0.943, 0.05512, 0.945, 0.05195, 0.9368, 0.06331, 0.9368, 0.1188, 0.9075, 0.06372, 0.9056, 0.06363, 0.897, 0.1186, 0.8977, 0.1186, 0.8977, 0.06363, 0.897, 0.0658, 0.8748, 0.1205, 0.8746, 0.1171, 0.9491, 0.06411, 0.943, 0.06331, 0.9368, 0.1169, 0.9415, 0.05012, 0.9062, 0.02724, 0.9105, 0.02056, 0.8956, 0.04873, 0.8951, 0.06331, 0.9368, 0.05195, 0.9368, 0.05036, 0.9161, 0.06386, 0.9144, 0.06372, 0.9056, 0.05012, 0.9062, 0.04873, 0.8951, 0.06363, 0.897, 0.06363, 0.897, 0.04873, 0.8951, 0.05475, 0.8726, 0.0658, 0.8748, 0.8996, 0.02008, 0.8821, 0.02126, 0.8824, 0.002216, 0.8994, 0.0002859, 0.04873, 0.8951, 0.03494, 0.8814, 0.04003, 0.8743, 0.05475, 0.8726, 0.9206, 0.0219, 0.8996, 0.02008, 0.8994, 0.0002859, 0.9207, 0.01135, 0.05195, 0.9368, 0.03081, 0.9365, 0.03016, 0.9244, 0.05036, 0.9161, 0.009412, 0.9048, 0.004988, 0.9152, 0.0002859, 0.9157, 0.002186, 0.9032, 0.03081, 0.9365, 0.01741, 0.9325, 0.01964, 0.9258, 0.03016, 0.9244, 0.02724, 0.9105, 0.01563, 0.9149, 0.009412, 0.9048, 0.02056, 0.8956, 0.02056, 0.8956, 0.009412, 0.9048, 0.002186, 0.9032, 0.007563, 0.8883, 0.006888, 0.9204, 0.002775, 0.9229, 0.0002859, 0.9157, 0.004988, 0.9152, 0.8821, 0.02126, 0.8695, 0.01949, 0.8695, 0.009584, 0.8824, 0.002216, 0.01741, 0.9325, 0.007686, 0.9282, 0.009688, 0.9246, 0.01964, 0.9258, 0.01563, 0.9149, 0.006888, 0.9204, 0.004988, 0.9152, 0.009412, 0.9048, 0.9142, 0.04907, 0.9125, 0.05951, 0.905, 0.05965, 0.9039, 0.04938, 0.9205, 0.03246, 0.9142, 0.04907, 0.9039, 0.04938, 0.8998, 0.03987, 0.02056, 0.8956, 0.02261, 0.8869, 0.03494, 0.8814, 0.04873, 0.8951, 0.007563, 0.8883, 0.01545, 0.8832, 0.02261, 0.8869, 0.02056, 0.8956, 0.01827, 0.8749, 0.0219, 0.8688, 0.02369, 0.8718, 0.023, 0.8767, 0.02261, 0.8869, 0.023, 0.8767, 0.02974, 0.8744, 0.03494, 0.8814, 0.01545, 0.8832, 0.01827, 0.8749, 0.023, 0.8767, 0.02261, 0.8869, 0.03494, 0.8814, 0.02974, 0.8744, 0.03268, 0.8709, 0.04003, 0.8743, 0.0263, 0.8707, 0.02369, 0.8718, 0.0219, 0.8688, 0.02701, 0.868, 0.02974, 0.8744, 0.0263, 0.8707, 0.02701, 0.868, 0.03268, 0.8709, 0.9125, 0.05951, 0.9118, 0.068, 0.9053, 0.06812, 0.905, 0.05965, 0.023, 0.8767, 0.02369, 0.8718, 0.0263, 0.8707, 0.02974, 0.8744, 0.4517, 0.6862, 0.4449, 0.6832, 0.454, 0.6707, 0.4605, 0.6752, 0.7483, 0.8712, 0.7408, 0.8728, 0.7332, 0.8617, 0.7396, 0.8577, 0.7332, 0.8617, 0.7265, 0.8665, 0.716, 0.8523, 0.724, 0.8494, 0.454, 0.6707, 0.447, 0.6663, 0.4582, 0.6477, 0.4654, 0.652, 0.4605, 0.6752, 0.454, 0.6707, 0.4654, 0.652, 0.4717, 0.6561, 0.7553, 0.8839, 0.7479, 0.8858, 0.7408, 0.8728, 0.7483, 0.8712, 0.4717, 0.6561, 0.4654, 0.652, 0.4734, 0.6382, 0.4801, 0.6418, 0.7396, 0.8577, 0.7332, 0.8617, 0.724, 0.8494, 0.7285, 0.8434, 0.7417, 0.8917, 0.6559, 0.9301, 0.653, 0.9232, 0.7351, 0.8792, 0.4389, 0.6775, 0.3648, 0.6212, 0.37, 0.6149, 0.447, 0.6663, 0.4449, 0.6832, 0.4389, 0.6775, 0.447, 0.6663, 0.454, 0.6707, 0.7479, 0.8858, 0.7417, 0.8917, 0.7351, 0.8792, 0.7408, 0.8728, 0.7408, 0.8728, 0.7351, 0.8792, 0.7265, 0.8665, 0.7332, 0.8617, 0.4654, 0.652, 0.4582, 0.6477, 0.466, 0.6338, 0.4734, 0.6382, 0.7351, 0.8792, 0.653, 0.9232, 0.6466, 0.9135, 0.7265, 0.8665, 0.4582, 0.6477, 0.3766, 0.6042, 0.3823, 0.5938, 0.466, 0.6338, 0.447, 0.6663, 0.37, 0.6149, 0.3766, 0.6042, 0.4582, 0.6477, 0.7265, 0.8665, 0.6466, 0.9135, 0.6397, 0.9045, 0.716, 0.8523, 0.5164, 0.3839, 0.5062, 0.4067, 0.4777, 0.3885, 0.49, 0.3713, 0.538, 0.3953, 0.5307, 0.4195, 0.5062, 0.4067, 0.5164, 0.3839, 0.343, 0.7812, 0.3196, 0.7849, 0.3131, 0.7708, 0.3363, 0.7671, 0.4559, 0.35, 0.4432, 0.3672, 0.4092, 0.3475, 0.4218, 0.3187, 0.5703, 0.4083, 0.563, 0.4291, 0.5307, 0.4195, 0.538, 0.3953, 0.49, 0.3713, 0.4777, 0.3885, 0.4432, 0.3672, 0.4559, 0.35, 0.5959, 0.4158, 0.5923, 0.4349, 0.563, 0.4291, 0.5703, 0.4083, 0.3196, 0.7849, 0.2944, 0.7921, 0.2911, 0.7746, 0.3131, 0.7708, 0.2845, 0.9302, 0.2691, 0.9294, 0.2731, 0.9119, 0.2876, 0.9126, 0.2691, 0.9294, 0.1878, 0.9218, 0.1902, 0.9103, 0.2731, 0.9119, 0.2879, 0.8622, 0.2802, 0.862, 0.2741, 0.8462, 0.2788, 0.8453, 0.1914, 0.8752, 0.1849, 0.8756, 0.1827, 0.8666, 0.1883, 0.8665, 0.2802, 0.862, 0.1914, 0.8752, 0.1883, 0.8665, 0.2741, 0.8462, 0.1878, 0.9218, 0.1813, 0.9214, 0.1837, 0.91, 0.1902, 0.9103, 0.1849, 0.8756, 0.1752, 0.8744, 0.1734, 0.8651, 0.1827, 0.8666, 0.1813, 0.9214, 0.171, 0.9203, 0.1739, 0.9094, 0.1837, 0.91, 0.0658, 0.8748, 0.05475, 0.8726, 0.05872, 0.8647, 0.06714, 0.8686, 0.1175, 0.9174, 0.06386, 0.9144, 0.06372, 0.9056, 0.1188, 0.9075, 0.1205, 0.8746, 0.0658, 0.8748, 0.06714, 0.8686, 0.1203, 0.8669, 0.05036, 0.9161, 0.03016, 0.9244, 0.02724, 0.9105, 0.05012, 0.9062, 0.06386, 0.9144, 0.05036, 0.9161, 0.05012, 0.9062, 0.06372, 0.9056, 0.8998, 0.03987, 0.8819, 0.04031, 0.8821, 0.02126, 0.8996, 0.02008, 0.9205, 0.03246, 0.8998, 0.03987, 0.8996, 0.02008, 0.9206, 0.0219, 0.03016, 0.9244, 0.01964, 0.9258, 0.01563, 0.9149, 0.02724, 0.9105, 0.009688, 0.9246, 0.007686, 0.9282, 0.002775, 0.9229, 0.006888, 0.9204, 0.8819, 0.04031, 0.8695, 0.0294, 0.8695, 0.01949, 0.8821, 0.02126, 0.01964, 0.9258, 0.009688, 0.9246, 0.006888, 0.9204, 0.01563, 0.9149, 0.7285, 0.8434, 0.724, 0.8494, 0.7155, 0.8369, 0.7201, 0.8311, 0.4801, 0.6418, 0.4734, 0.6382, 0.4811, 0.6247, 0.4873, 0.6292, 0.466, 0.6338, 0.3823, 0.5938, 0.3854, 0.5868, 0.4731, 0.6216, 0.716, 0.8523, 0.6397, 0.9045, 0.635, 0.8979, 0.7078, 0.8402, 0.724, 0.8494, 0.716, 0.8523, 0.7078, 0.8402, 0.7155, 0.8369, 0.4734, 0.6382, 0.466, 0.6338, 0.4731, 0.6216, 0.4811, 0.6247, 0.7527, 0.3791, 0.7532, 0.4028, 0.7238, 0.4027, 0.7242, 0.3781, 0.03238, 0.7633, 0.03132, 0.7837, 0.003149, 0.7851, 0.004381, 0.7602, 0.7519, 0.3466, 0.7527, 0.3791, 0.7242, 0.3781, 0.7246, 0.3553, 0.03085, 0.8082, 0.03015, 0.8368, 0.0002859, 0.8319, 0.003188, 0.8089, 0.03132, 0.7837, 0.03085, 0.8082, 0.003188, 0.8089, 0.003149, 0.7851, 0.7499, 0.3271, 0.7519, 0.3466, 0.7246, 0.3553, 0.7214, 0.3379, 0.2876, 0.9126, 0.2866, 0.895, 0.3261, 0.8947, 0.3267, 0.9148, 0.2746, 0.9798, 0.2799, 0.9657, 0.3202, 0.9721, 0.3151, 0.9861, 0.2799, 0.9657, 0.2845, 0.9302, 0.3237, 0.9342, 0.3202, 0.9721, 0.2879, 0.8622, 0.2788, 0.8453, 0.3192, 0.8373, 0.3267, 0.8568, 0.2866, 0.895, 0.2879, 0.8622, 0.3267, 0.8568, 0.3261, 0.8947, 0.2845, 0.9302, 0.2876, 0.9126, 0.3267, 0.9148, 0.3237, 0.9342, 0.9253, 0.3789, 0.9323, 0.353, 0.9668, 0.3393, 0.9853, 0.3837, 0.9851, 0.4029, 0.9254, 0.4029, 0.9253, 0.3789, 0.9853, 0.3837, 0.1436, 0.9439, 0.1169, 0.9415, 0.1175, 0.9174, 0.1442, 0.9188, 0.1463, 0.9085, 0.1188, 0.9075, 0.1186, 0.8977, 0.146, 0.8981, 0.146, 0.8981, 0.1186, 0.8977, 0.1205, 0.8746, 0.1479, 0.8745, 0.1436, 0.9522, 0.1171, 0.9491, 0.1169, 0.9415, 0.1436, 0.9439, 0.1442, 0.9188, 0.1175, 0.9174, 0.1188, 0.9075, 0.1463, 0.9085, 0.1479, 0.8745, 0.1205, 0.8746, 0.1203, 0.8669, 0.1469, 0.866, 0.1704, 0.9462, 0.1436, 0.9439, 0.1442, 0.9188, 0.171, 0.9203, 0.1739, 0.9094, 0.1463, 0.9085, 0.146, 0.8981, 0.1735, 0.8985, 0.1735, 0.8985, 0.146, 0.8981, 0.1479, 0.8745, 0.1752, 0.8744, 0.1701, 0.9553, 0.1436, 0.9522, 0.1436, 0.9439, 0.1704, 0.9462, 0.171, 0.9203, 0.1442, 0.9188, 0.1463, 0.9085, 0.1739, 0.9094, 0.1752, 0.8744, 0.1479, 0.8745, 0.1469, 0.866, 0.1734, 0.8651, 0.2619, 0.7803, 0.2467, 0.8244, 0.2123, 0.8146, 0.2069, 0.7844, 0.1461, 0.7787, 0.1477, 0.804, 0.1262, 0.8005, 0.1258, 0.7768, 0.1497, 0.828, 0.1304, 0.8251, 0.1262, 0.8005, 0.1477, 0.804, 0.9323, 0.353, 0.8923, 0.3559, 0.8885, 0.3388, 0.9279, 0.3391, 0.2069, 0.7844, 0.2123, 0.8146, 0.1692, 0.8075, 0.1664, 0.7806, 0.2077, 0.8366, 0.169, 0.8308, 0.1692, 0.8075, 0.2123, 0.8146, 0.8515, 0.3841, 0.8523, 0.3587, 0.8723, 0.3573, 0.87, 0.3828, 0.1664, 0.7806, 0.1461, 0.7787, 0.146, 0.7607, 0.166, 0.7607, 0.889, 0.4029, 0.8707, 0.4029, 0.87, 0.3828, 0.8884, 0.3815, 0.8923, 0.3559, 0.8723, 0.3573, 0.8688, 0.3387, 0.8885, 0.3388, 0.1664, 0.7806, 0.1692, 0.8075, 0.1477, 0.804, 0.1461, 0.7787, 0.169, 0.8308, 0.1497, 0.828, 0.1477, 0.804, 0.1692, 0.8075])
me_cube_010.materials.append(mat_material_004)
me_cube_010.materials.append(mat_material_005)
me_cube_010.materials.append(mat_material_006)
me_cube_010.materials.append(mat_black2_001)
me_cube_010.materials.append(mat_black_001)
me_cube_010.materials.append(mat_skins_001)
me_cube_010.use_remesh_preserve_volume = False
me_cube_010.use_remesh_preserve_attributes = False
me_cube_010.use_mirror_vertex_groups = False
me_cube_010.update()
me_plane_001 = bpy.data.meshes.new('Plane.001')
me_plane_001.from_pydata([(-0.7538, 12.8, 1.307), (-0.9084, 12.35, 1.245), (-0.4294, 11.94, 1.485), (-0.1834, 12.86, 1.569), (-0.6241, 13.29, 0.9514), (0.00804, 13.45, 1.011), (-1.152, 12.85, 1.029), (0.3069, 11.79, 1.372), (0.5402, 12.65, 1.376), (0.7218, 13.31, 1.018), (1.33, 12.43, 1.157), (1.469, 12.96, 0.9969), (1.288, 11.83, 1.172), (2.218, 12.05, 0.5661), (-0.9599, 13.09, 1.197), (-0.882, 12.86, 1.199), (-0.4326, 13.08, 1.563), (-0.631, 13.51, 1.511), (-0.9464, 13.25, 0.7923), (-0.5493, 13.7, 0.9064), (-1.195, 12.82, 0.8729), (0.1389, 13.46, 1.601), (0.06004, 13.88, 1.482), (0.01971, 14.1, 1.045), (0.85, 14.06, 1.261), (0.8077, 14.27, 1.033), (1.014, 13.82, 1.352), (1.869, 13.82, 0.4422), (-1.325, 12.7, 1.098), (-1.44, 12.72, 0.9073), (-1.672, 12.09, 0.7967), (-1.462, 12.11, 1.266), (-1.032, 12.63, 1.295), (-0.993, 11.97, 1.352), (-1.18, 12.89, 0.9832), (-1.694, 11.42, 0.9223), (-1.574, 11.33, 1.339), (-0.9609, 11.31, 1.46), (-1.493, 10.53, 1.371), (-0.9745, 10.53, 1.357), (-1.585, 10.47, 1.087), (-1.239, 9.359, 1.059)], [], [(0, 1, 2, 3), (4, 0, 3, 5), (6, 0, 4), (1, 0, 6), (3, 2, 7, 8), (5, 3, 8, 9), (9, 8, 10, 11), (8, 7, 12, 10), (11, 10, 13), (10, 12, 13), (14, 15, 16, 17), (18, 14, 17, 19), (20, 14, 18), (20, 15, 14), (17, 16, 21, 22), (19, 17, 22, 23), (23, 22, 24, 25), (22, 21, 26, 24), (25, 24, 27), (24, 26, 27), (28, 29, 30, 31), (32, 28, 31, 33), (34, 28, 32), (34, 29, 28), (31, 30, 35, 36), (33, 31, 36, 37), (37, 36, 38, 39), (36, 35, 40, 38), (39, 38, 41), (38, 40, 41)])
_uv = me_plane_001.uv_layers.new(name='UVMap')
_uv.uv.foreach_set('vector', [0.1237, 0.2036, 0.09143, 0.0884, 0.241, 0.0001649, 0.2662, 0.226, 0.1075, 0.363, 0.1237, 0.2036, 0.2662, 0.226, 0.272, 0.4275, 0.0001649, 0.2138, 0.1237, 0.2036, 0.1075, 0.363, 0.09143, 0.0884, 0.1237, 0.2036, 0.0001649, 0.2138, 0.2662, 0.226, 0.241, 0.0001649, 0.4462, 0.0001649, 0.4477, 0.234, 0.272, 0.4275, 0.2662, 0.226, 0.4477, 0.234, 0.4602, 0.4295, 0.4602, 0.4295, 0.4477, 0.234, 0.6645, 0.238, 0.6721, 0.3839, 0.4477, 0.234, 0.4462, 0.0001649, 0.6982, 0.08316, 0.6645, 0.238, 0.6721, 0.3839, 0.6645, 0.238, 0.9589, 0.2263, 0.6645, 0.238, 0.6982, 0.08316, 0.9589, 0.2263, 0.1226, 0.5422, 0.09166, 0.4876, 0.2423, 0.4298, 0.2618, 0.5396, 0.1019, 0.6512, 0.1226, 0.5422, 0.2618, 0.5396, 0.256, 0.6939, 0.0001649, 0.5634, 0.1226, 0.5422, 0.1019, 0.6512, 0.0001649, 0.5634, 0.09166, 0.4876, 0.1226, 0.5422, 0.2618, 0.5396, 0.2423, 0.4298, 0.4226, 0.454, 0.4347, 0.569, 0.256, 0.6939, 0.2618, 0.5396, 0.4347, 0.569, 0.4445, 0.6939, 0.4445, 0.6939, 0.4347, 0.569, 0.6452, 0.5916, 0.6579, 0.6723, 0.4347, 0.569, 0.4226, 0.454, 0.6751, 0.5157, 0.6452, 0.5916, 0.6579, 0.6723, 0.6452, 0.5916, 0.9998, 0.6027, 0.6452, 0.5916, 0.6751, 0.5157, 0.9998, 0.6027, 0.8537, 0.8175, 0.8704, 0.8737, 0.7143, 0.9581, 0.6962, 0.8282, 0.8363, 0.7251, 0.8537, 0.8175, 0.6962, 0.8282, 0.6632, 0.7035, 0.9224, 0.8037, 0.8537, 0.8175, 0.8363, 0.7251, 0.9224, 0.8037, 0.8704, 0.8737, 0.8537, 0.8175, 0.6962, 0.8282, 0.7143, 0.9581, 0.5359, 0.9581, 0.502, 0.8524, 0.6632, 0.7035, 0.6962, 0.8282, 0.502, 0.8524, 0.4848, 0.6942, 0.4848, 0.6942, 0.502, 0.8524, 0.3098, 0.85, 0.2829, 0.7246, 0.502, 0.8524, 0.5359, 0.9581, 0.2942, 0.925, 0.3098, 0.85, 0.2829, 0.7246, 0.3098, 0.85, 0.0001649, 0.8743, 0.3098, 0.85, 0.2942, 0.925, 0.0001649, 0.8743])
me_plane_001.materials.append(mat_material_007)
me_plane_001.use_remesh_preserve_volume = False
me_plane_001.use_remesh_preserve_attributes = False
me_plane_001.use_mirror_vertex_groups = False
me_plane_001.update()
me_cube_007 = bpy.data.meshes.new('Cube.007')
me_cube_007.from_pydata([(-0.6355, 5.377, -1.484), (-0.6355, 5.377, -2.08), (-0.6355, 4.278, -2.08), (-0.6355, 4.278, -1.484), (0.8654, 5.377, -2.08), (0.8654, 4.278, -2.08), (0.8654, 5.377, -1.484), (0.8654, 4.278, -1.484), (0.7646, 5.243, -1.646), (1.099, 5.243, -1.466), (1.099, 4.908, -1.467), (0.7646, 4.908, -1.648), (1.187, 5.191, -1.119), (1.187, 4.856, -1.12), (1.063, 5.089, -0.5242), (1.063, 4.754, -0.5257), (0.7784, 5.019, -0.3737), (0.7784, 4.684, -0.3751), (-0.3905, 4.832, -0.293), (-0.3905, 4.497, -0.2944), (-1.045, 4.687, -0.5142), (-1.045, 4.353, -0.5156), (-1.111, 4.697, -0.9182), (-1.111, 4.362, -0.9196), (-0.9484, 4.726, -1.399), (-0.9484, 4.391, -1.4), (-0.568, 4.716, -1.641), (-0.568, 4.382, -1.642)], [], [(0, 1, 2, 3), (1, 4, 5, 2), (4, 6, 7, 5), (6, 0, 3, 7), (3, 2, 5, 7), (1, 0, 6, 4), (8, 9, 10, 11), (10, 9, 12, 13), (13, 12, 14, 15), (15, 14, 16, 17), (17, 16, 18, 19), (19, 18, 20, 21), (21, 20, 22, 23), (23, 22, 24, 25), (25, 24, 26, 27)])
_uv = me_cube_007.uv_layers.new(name='UVMap')
_uv.uv.foreach_set('vector', [0.1201, 0.5424, 0.1201, 0.4223, 0.3413, 0.4223, 0.3413, 0.5424, 0.1201, 0.4223, 0.1201, 0.1201, 0.3413, 0.1201, 0.3413, 0.4223, 0.1201, 0.1201, 0.1201, 0.0001083, 0.3413, 0.000108, 0.3413, 0.1201, 0.7637, 0.2212, 0.4615, 0.2212, 0.4615, 0.0001081, 0.7637, 0.000108, 0.4613, 0.4223, 0.3413, 0.4223, 0.3413, 0.1201, 0.4613, 0.1201, 0.1201, 0.4223, 0.000108, 0.4223, 0.000108, 0.1201, 0.1201, 0.1201, 0.9999, 0.6372, 0.9239, 0.6462, 0.9161, 0.5793, 0.9921, 0.5703, 0.9161, 0.5793, 0.9239, 0.6462, 0.851, 0.6445, 0.8432, 0.5776, 0.8432, 0.5776, 0.851, 0.6445, 0.7272, 0.6388, 0.7193, 0.5719, 0.7193, 0.5719, 0.7272, 0.6388, 0.6611, 0.6324, 0.6533, 0.5655, 0.6533, 0.5655, 0.6611, 0.6324, 0.4224, 0.6224, 0.4146, 0.5555, 0.4146, 0.5555, 0.4224, 0.6224, 0.2809, 0.6095, 0.2731, 0.5426, 0.2731, 0.5426, 0.2809, 0.6095, 0.1992, 0.6206, 0.1914, 0.5537, 0.1914, 0.5537, 0.1992, 0.6206, 0.09829, 0.6378, 0.09048, 0.5709, 0.09048, 0.5709, 0.09829, 0.6378, 0.007915, 0.6462, 0.000108, 0.5793])
me_cube_007.materials.append(mat_none)
me_cube_007.use_remesh_preserve_volume = False
me_cube_007.use_remesh_preserve_attributes = False
me_cube_007.use_mirror_vertex_groups = False
me_cube_007.update()
me_cube_006 = bpy.data.meshes.new('Cube.006')
me_cube_006.from_pydata([(1.0, 8.449, -2.011), (1.0, 6.605, -2.011), (0.6736, 6.905, -2.011), (0.6736, 8.15, -2.011), (1.0, 8.449, -1.285), (1.0, 6.605, -1.285), (0.5125, 6.605, -1.285), (0.5125, 6.605, -2.011), (0.5125, 8.605, -2.011), (1.0, 8.605, -2.011), (0.5125, 8.449, -2.011), (1.0, 8.605, -1.285), (0.5125, 8.449, -1.285), (0.0, 6.605, -1.285), (0.0, 6.605, -2.011), (0.5125, 8.605, -1.285), (0.0, 8.605, -2.011), (0.0, 8.449, -2.011), (0.3445, 6.905, -2.011), (1.027, 8.647, -1.223), (0.5526, 8.761, -1.223), (1.027, 8.696, -0.8453), (0.5526, 8.809, -0.8453), (1.038, 8.568, -0.4671), (0.564, 8.682, -0.4671), (0.9089, 7.911, -0.4281), (0.5417, 8.025, -0.3358), (0.9214, 7.232, -0.6713), (0.7714, 6.934, -0.4118), (0.9869, 7.057, -0.8089), (0.8534, 6.631, -0.8089), (0.9869, 6.993, -1.33), (0.822, 6.651, -1.33), (0.3445, 8.15, -2.011), (0.6736, 8.15, -2.196), (0.3445, 8.15, -2.196), (0.6736, 6.905, -2.196), (0.0, 8.15, -2.011), (0.3445, 6.905, -2.196), (0.0, 8.15, -2.196), (0.0, 6.905, -2.196), (0.0, 8.449, -1.285), (0.0, 8.605, -1.285), (0.0, 6.905, -2.011), (-1.0, 8.449, -2.011), (-0.6736, 8.15, -2.011), (-0.6736, 6.905, -2.011), (-1.0, 6.605, -2.011), (-1.0, 6.605, -1.285), (-1.0, 8.449, -1.285), (-0.5125, 6.605, -1.285), (-0.5125, 6.605, -2.011), (-0.5125, 8.605, -2.011), (-0.5125, 8.449, -2.011), (-1.0, 8.605, -2.011), (-1.0, 8.605, -1.285), (-0.5125, 8.449, -1.285), (-0.5125, 8.605, -1.285), (-0.3445, 6.905, -2.011), (-0.5526, 8.761, -1.223), (-1.027, 8.647, -1.223), (-0.5526, 8.809, -0.8453), (-1.027, 8.696, -0.8453), (-0.564, 8.682, -0.4671), (-1.038, 8.568, -0.4671), (-0.5417, 8.025, -0.3358), (-0.9089, 7.911, -0.4281), (-0.7714, 6.934, -0.4118), (-0.9214, 7.232, -0.6713), (-0.8534, 6.631, -0.8089), (-0.9869, 7.057, -0.8089), (-0.822, 6.651, -1.33), (-0.9869, 6.993, -1.33), (-0.3445, 8.15, -2.011), (-0.3445, 8.15, -2.196), (-0.6736, 8.15, -2.196), (-0.6736, 6.905, -2.196), (-0.3445, 6.905, -2.196)], [], [(0, 1, 2, 3), (0, 4, 5, 1), (6, 7, 1, 5), (0, 10, 8, 9), (4, 0, 9, 11), (4, 12, 6, 5), (13, 14, 7, 6), (11, 9, 8, 15), (16, 8, 10, 17), (11, 15, 12, 4), (1, 7, 18, 2), (15, 20, 19, 11), (20, 22, 21, 19), (22, 24, 23, 21), (24, 26, 25, 23), (26, 28, 27, 25), (28, 30, 29, 27), (30, 32, 31, 29), (33, 3, 34, 35), (3, 2, 36, 34), (17, 10, 33, 37), (10, 0, 3, 33), (35, 34, 36, 38), (39, 35, 38, 40), (2, 18, 38, 36), (37, 33, 35, 39), (12, 41, 13, 6), (15, 8, 16, 42), (15, 42, 41, 12), (7, 14, 43, 18), (18, 43, 40, 38), (44, 45, 46, 47), (44, 47, 48, 49), (50, 48, 47, 51), (52, 53, 44, 54), (54, 44, 49, 55), (49, 48, 50, 56), (13, 50, 51, 14), (55, 57, 52, 54), (57, 42, 16, 52), (55, 49, 56, 57), (47, 46, 58, 51), (57, 55, 60, 59), (59, 60, 62, 61), (61, 62, 64, 63), (63, 64, 66, 65), (65, 66, 68, 67), (67, 68, 70, 69), (69, 70, 72, 71), (73, 74, 75, 45), (45, 75, 76, 46), (37, 39, 74, 73), (53, 73, 45, 44), (74, 77, 76, 75), (51, 58, 43, 14), (46, 76, 77, 58), (17, 37, 73, 53), (57, 56, 41, 42), (16, 17, 53, 52), (39, 40, 77, 74), (56, 50, 13, 41), (58, 77, 40, 43)])
_uv = me_cube_006.uv_layers.new(name='UVMap')
_uv.uv.foreach_set('vector', [0.5171, 0.3464, 0.3666, 0.5139, 0.3542, 0.4648, 0.4504, 0.3416, 0.5171, 0.3464, 0.6616, 0.3942, 0.3666, 0.6635, 0.3666, 0.5139, 0.2436, 0.6334, 0.3038, 0.4948, 0.3666, 0.5139, 0.3666, 0.6635, 0.5171, 0.3464, 0.4725, 0.2919, 0.493, 0.2755, 0.5284, 0.327, 0.6616, 0.3942, 0.5171, 0.3464, 0.5284, 0.327, 0.671, 0.3585, 0.31, 0.6638, 0.31, 0.7457, 0.0001588, 0.7457, 0.0001588, 0.6638, 0.1328, 0.5591, 0.2302, 0.4488, 0.3038, 0.4948, 0.2436, 0.6334, 0.671, 0.3585, 0.5284, 0.327, 0.493, 0.2755, 0.6514, 0.2024, 0.437, 0.2144, 0.493, 0.2755, 0.4725, 0.2919, 0.4206, 0.233, 0.3362, 0.6638, 0.3362, 0.7457, 0.31, 0.7457, 0.31, 0.6638, 0.3666, 0.5139, 0.3038, 0.4948, 0.302, 0.4422, 0.3542, 0.4648, 0.8783, 0.9129, 0.8514, 0.9025, 0.8186, 0.9775, 0.8317, 0.9803, 0.8514, 0.9025, 0.7935, 0.8751, 0.7607, 0.9502, 0.8186, 0.9775, 0.7935, 0.8751, 0.7296, 0.8547, 0.6968, 0.9298, 0.7607, 0.9502, 0.7296, 0.8547, 0.6196, 0.8309, 0.5912, 0.8909, 0.6968, 0.9298, 0.6196, 0.8309, 0.432, 0.8229, 0.4702, 0.8827, 0.5912, 0.8909, 0.432, 0.8229, 0.3655, 0.8759, 0.436, 0.9015, 0.4702, 0.8827, 0.3655, 0.8759, 0.3365, 0.9587, 0.3965, 0.9803, 0.436, 0.9015, 0.4236, 0.2991, 0.4504, 0.3416, 0.4243, 0.3439, 0.4056, 0.3127, 0.4504, 0.3416, 0.3542, 0.4648, 0.3473, 0.435, 0.4243, 0.3439, 0.4206, 0.233, 0.4725, 0.2919, 0.4236, 0.2991, 0.3916, 0.2659, 0.4725, 0.2919, 0.5171, 0.3464, 0.4504, 0.3416, 0.4236, 0.2991, 0.4056, 0.3127, 0.4243, 0.3439, 0.3473, 0.435, 0.314, 0.4174, 0.3762, 0.2833, 0.4056, 0.3127, 0.314, 0.4174, 0.2794, 0.393, 0.3542, 0.4648, 0.302, 0.4422, 0.314, 0.4174, 0.3473, 0.435, 0.3916, 0.2659, 0.4236, 0.2991, 0.4056, 0.3127, 0.3762, 0.2833, 0.31, 0.7457, 0.31, 0.8318, 0.0001588, 0.8318, 0.0001588, 0.7457, 0.6514, 0.2024, 0.493, 0.2755, 0.437, 0.2144, 0.5617, 0.07312, 0.3362, 0.7457, 0.3362, 0.8318, 0.31, 0.8318, 0.31, 0.7457, 0.3038, 0.4948, 0.2302, 0.4488, 0.2619, 0.4128, 0.302, 0.4422, 0.302, 0.4422, 0.2619, 0.4128, 0.2794, 0.393, 0.314, 0.4174, 0.2961, 0.1513, 0.3092, 0.2169, 0.1989, 0.3277, 0.1486, 0.3215, 0.2961, 0.1513, 0.1486, 0.3215, 0.0001588, 0.3401, 0.2307, 0.01397, 0.04531, 0.4584, 0.0001588, 0.3401, 0.1486, 0.3215, 0.1754, 0.3815, 0.3694, 0.1665, 0.3558, 0.1888, 0.2961, 0.1513, 0.314, 0.1378, 0.314, 0.1378, 0.2961, 0.1513, 0.2307, 0.01397, 0.2649, 0.0001588, 0.31, 0.9998, 0.0001588, 0.9998, 0.0001588, 0.9179, 0.31, 0.9179, 0.1328, 0.5591, 0.04531, 0.4584, 0.1754, 0.3815, 0.2302, 0.4488, 0.2649, 0.0001588, 0.4222, 0.0001588, 0.3694, 0.1665, 0.314, 0.1378, 0.4222, 0.0001588, 0.5617, 0.07312, 0.437, 0.2144, 0.3694, 0.1665, 0.3362, 0.9998, 0.31, 0.9998, 0.31, 0.9179, 0.3362, 0.9179, 0.1486, 0.3215, 0.1989, 0.3277, 0.2278, 0.3767, 0.1754, 0.3815, 0.8759, 0.7517, 0.8322, 0.6824, 0.819, 0.6846, 0.8485, 0.761, 0.8485, 0.761, 0.819, 0.6846, 0.76, 0.7094, 0.7895, 0.7858, 0.7895, 0.7858, 0.76, 0.7094, 0.6953, 0.727, 0.7248, 0.8035, 0.7248, 0.8035, 0.6953, 0.727, 0.588, 0.7614, 0.6139, 0.8226, 0.6139, 0.8226, 0.588, 0.7614, 0.4668, 0.7644, 0.4261, 0.8226, 0.4261, 0.8226, 0.4668, 0.7644, 0.4335, 0.7442, 0.3619, 0.7668, 0.3619, 0.7668, 0.4335, 0.7442, 0.3974, 0.6638, 0.3365, 0.6828, 0.3547, 0.2383, 0.3434, 0.2578, 0.3102, 0.2431, 0.3092, 0.2169, 0.3092, 0.2169, 0.3102, 0.2431, 0.2293, 0.3309, 0.1989, 0.3277, 0.3916, 0.2659, 0.3762, 0.2833, 0.3434, 0.2578, 0.3547, 0.2383, 0.3558, 0.1888, 0.3547, 0.2383, 0.3092, 0.2169, 0.2961, 0.1513, 0.3434, 0.2578, 0.2509, 0.3617, 0.2293, 0.3309, 0.3102, 0.2431, 0.1754, 0.3815, 0.2278, 0.3767, 0.2619, 0.4128, 0.2302, 0.4488, 0.1989, 0.3277, 0.2293, 0.3309, 0.2509, 0.3617, 0.2278, 0.3767, 0.4206, 0.233, 0.3916, 0.2659, 0.3547, 0.2383, 0.3558, 0.1888, 0.3362, 0.9179, 0.31, 0.9179, 0.31, 0.8318, 0.3362, 0.8318, 0.437, 0.2144, 0.4206, 0.233, 0.3558, 0.1888, 0.3694, 0.1665, 0.3762, 0.2833, 0.2794, 0.393, 0.2509, 0.3617, 0.3434, 0.2578, 0.31, 0.9179, 0.0001588, 0.9179, 0.0001588, 0.8318, 0.31, 0.8318, 0.2278, 0.3767, 0.2509, 0.3617, 0.2794, 0.393, 0.2619, 0.4128])
me_cube_006.materials.append(mat_none)
me_cube_006.use_remesh_preserve_volume = False
me_cube_006.use_remesh_preserve_attributes = False
me_cube_006.use_mirror_vertex_groups = False
me_cube_006.update()
arm_armature = bpy.data.armatures.new('Armature')  # bones are not reproduced

# ---- objects
ob_icosphere = bpy.data.objects.new('Icosphere', me_icosphere)
ob_plane_002 = bpy.data.objects.new('Plane.002', me_plane_003)
ob_armature = bpy.data.objects.new('Armature', arm_armature)
ob_cube_010 = bpy.data.objects.new('Cube.010', me_cube_010)
ob_plane_001 = bpy.data.objects.new('Plane.001', me_plane_001)
ob_cube_007 = bpy.data.objects.new('Cube.007', me_cube_007)
ob_cube_006 = bpy.data.objects.new('Cube.006', me_cube_006)
ob_lamp = bpy.data.objects.new('Lamp', light_lamp)
ob_camera = bpy.data.objects.new('Camera', cam_camera)

# ---- transforms, parenting, visibility, modifiers, constraints
ob_icosphere.location = (17.38, -2.766, -4.756)
ob_icosphere.scale = (9.074, 9.074, 9.074)
ob_icosphere.hide_select = True
ob_icosphere.lineart.crease_threshold = 0.0
ob_plane_002.location = (6.301, -9.737, 14.5)
ob_plane_002.rotation_euler = (0.09558, 0.355, 0.08865)
ob_plane_002.scale = (2.072, 2.072, 2.072)
ob_plane_002.hide_viewport = True
ob_plane_002.lineart.crease_threshold = 0.0
ob_armature.location = (0.01936, -0.8213, -1.084)
ob_armature.hide_viewport = True
ob_armature.show_in_front = True
ob_armature.lineart.crease_threshold = 0.0
ob_cube_010.parent = ob_armature
ob_cube_010.matrix_parent_inverse = Matrix(((1.0, 0.0, 0.0, -0.01936), (0.0, 1.0, 0.0, 0.8213), (0.0, 0.0, 1.0, 1.084), (0.0, 0.0, 0.0, 1.0)))
ob_cube_010.location = (0.0, 0.0, 8.692)
ob_cube_010.rotation_euler = (1.571, -0.0, 0.0)
ob_cube_010.lineart.crease_threshold = 0.0
_vg = ob_cube_010.vertex_groups.new(name='Bone')
for _i, _w in zip([10, 11, 14, 43, 44, 54, 55, 56, 57, 63, 65, 79, 80, 82, 84, 85, 132, 133, 134, 135, 136, 137, 138, 139, 140, 141, 142, 143, 144, 145, 146, 147, 150, 151, 152, 153, 154, 155, 162], [0.02308, 0.8056, 0.2166, 0.6387, 0.08231, 0.08331, 0.03509, 0.02905, 0.06139, 0.4376, 0.4079, 0.4801, 0.4079, 0.4225, 0.4079, 0.4079, 0.6631, 0.8929, 0.7452, 0.8564, 0.9123, 0.8571, 0.5547, 0.7356, 0.6697, 0.265, 0.7174, 0.6895, 0.2965, 0.08287, 0.0554, 0.01984, 0.6356, 0.3107, 0.09543, 0.293, 0.508, 0.5458, 0.06719]): _vg.add([_i], _w, 'REPLACE')
_vg = ob_cube_010.vertex_groups.new(name='Bone.001')
for _i, _w in zip([10, 11, 14, 43, 44, 54, 55, 56, 57, 62, 63, 64, 65, 71, 74, 75, 78, 79, 80, 81, 82, 83, 84, 85, 132, 137, 139, 141, 142, 146, 147, 152, 155, 162, 355, 361], [0.9542, 0.1376, 0.7796, 0.1786, 0.8514, 0.7642, 0.7447, 0.7435, 0.765, 0.8158, 0.4079, 0.7133, 0.4079, 0.002764, 0.8421, 0.7593, 0.8158, 0.4079, 0.4097, 0.7068, 0.3354, 0.8929, 0.3715, 0.4368, 0.1585, 0.01545, 0.0297, 0.1648, 0.0376, 0.06244, 0.07542, 0.02462, 0.04914, 0.06871, 0.001382, 0.002073]): _vg.add([_i], _w, 'REPLACE')
_vg = ob_cube_010.vertex_groups.new(name='Bone.002')
for _i, _w in zip([11, 12, 13, 14, 43, 45, 46, 47, 48, 49, 50, 51, 52, 53, 54, 55, 56, 57, 58, 59, 60, 61, 62, 63, 64, 65, 66, 67, 68, 69, 70, 71, 72, 73, 74, 75, 76, 77, 78, 79, 80, 81, 82, 83, 84, 85, 86, 87, 88, 132, 141, 147, 216, 218, 240, 242, 243, 249, 254, 255, 257, 332, 333, 334, 335, 336, 337, 350, 351, 352, 353, 354, 355, 356, 357, 358, 359, 360, 361, 362], [0.0, 0.8339, 0.1709, 0.0, 0.0, 0.1659, 0.04732, 0.6959, 0.7181, 0.06753, 0.08183, 0.7762, 0.1658, 0.09806, 0.0, 0.0, 0.006214, 0.001373, 1.0, 1.0, 1.0, 1.0, 0.1005, 0.0, 0.0787, 0.0, 1.0, 1.0, 1.0, 1.0, 1.0, 1.0, 1.0, 1.0, 0.09135, 0.1357, 1.0, 1.0, 0.07591, 0.0, 0.0, 0.06757, 0.0, 0.0, 0.0, 0.0, 1.0, 1.0, 1.0, 0.0, 0.0, 0.0, 0.003927, 0.1601, 0.007267, 0.1297, 0.1824, 0.07858, 0.02036, 0.03732, 0.05564, 0.1659, 0.04732, 0.06753, 0.08183, 0.1658, 0.09806, 1.0, 1.0, 1.0, 1.0, 1.0, 0.5829, 1.0, 1.0, 1.0, 1.0, 1.0, 0.7914, 1.0]): _vg.add([_i], _w, 'REPLACE')
_vg = ob_cube_010.vertex_groups.new(name='Bone.003')
for _i, _w in zip([12, 13, 47, 48, 51, 211, 214, 215, 216, 217, 218, 228, 230, 233, 237, 238, 239, 240, 241, 242, 243, 244, 249], [0.09757, 0.812, 0.2231, 0.151, 0.09743, 0.05227, 0.003936, 0.04178, 0.1143, 0.9208, 0.6939, 0.08126, 0.0162, 0.01399, 0.03754, 0.003257, 0.04416, 0.1163, 0.1186, 0.7105, 0.6484, 0.04061, 0.7762]): _vg.add([_i], _w, 'REPLACE')
_vg = ob_cube_010.vertex_groups.new(name='Bone.004')
for _i, _w in zip([0, 1, 2, 3, 4, 5, 6, 7, 8, 9, 15, 16, 17, 18, 19, 20, 21, 22, 23, 24, 25, 26, 27, 28, 29, 30, 31, 32, 33, 34, 35, 36, 37, 38, 39, 40, 41, 42, 89, 90, 91, 92, 93, 94, 95, 96, 97, 98, 99, 100, 101, 102, 103, 104, 105, 106, 107, 108, 109, 110, 111, 112, 113, 114, 115, 116, 117, 118, 119, 120, 121, 122, 123, 124, 125, 126, 127, 128, 129, 130, 131, 208, 209, 210, 211, 212, 213, 214, 215, 216, 217, 218, 219, 220, 221, 222, 223, 224, 225, 226, 227, 228, 229, 230, 231, 232, 233, 234, 235, 236, 237, 238, 239, 240, 241, 242, 243, 244, 245, 246, 247, 248, 249], [1.0, 1.0, 0.9983, 0.9971, 0.9989, 0.9933, 0.9991, 0.9991, 0.9991, 1.0, 0.999, 0.999, 0.9987, 0.9984, 1.0, 1.0, 0.9935, 0.9966, 0.9922, 0.9846, 1.0, 1.0, 0.9965, 0.9979, 0.9978, 0.9984, 0.9968, 0.9981, 0.9987, 0.9926, 0.9989, 0.9982, 0.9911, 0.9796, 0.9954, 0.9974, 0.9988, 0.998, 1.0, 1.0, 1.0, 1.0, 1.0, 1.0, 1.0, 1.0, 0.6725, 1.0, 1.0, 1.0, 1.0, 1.0, 1.0, 1.0, 1.0, 1.0, 1.0, 1.0, 1.0, 1.0, 1.0, 1.0, 1.0, 1.0, 1.0, 0.8784, 0.9194, 1.0, 1.0, 1.0, 1.0, 1.0, 1.0, 1.0, 1.0, 1.0, 1.0, 1.0, 1.0, 1.0, 0.7896, 1.0, 1.0, 0.99, 1.0, 0.9822, 0.9834, 1.0, 0.9423, 0.856, 0.1606, 0.1323, 1.0, 1.0, 1.0, 1.0, 1.0, 1.0, 0.9968, 1.0, 1.0, 1.0, 0.9791, 0.9617, 0.9824, 0.9823, 0.9599, 1.0, 1.0, 0.99, 0.9448, 1.0, 0.9415, 0.8515, 1.0, 0.1416, 0.1457, 0.9454, 0.997, 0.9943, 0.9894, 0.9778, 0.1461]): _vg.add([_i], _w, 'REPLACE')
_vg = ob_cube_010.vertex_groups.new(name='Bone.008')
_vg = ob_cube_010.vertex_groups.new(name='Bone.009')
_vg = ob_cube_010.vertex_groups.new(name='Bone.010')
_vg = ob_cube_010.vertex_groups.new(name='Bone.011')
_vg = ob_cube_010.vertex_groups.new(name='Bone.015')
_vg = ob_cube_010.vertex_groups.new(name='Bone.014')
_vg = ob_cube_010.vertex_groups.new(name='Bone.005')
for _i, _w in zip([12, 45, 46, 47, 48, 49, 50, 51, 52, 53, 87, 250, 251, 252, 253, 254, 255, 256, 257, 258, 259, 260, 261, 262, 263, 264, 265, 266, 267, 268, 269, 270, 273, 275, 332, 333, 334, 335, 336, 337, 339, 340, 341, 342, 343, 344, 346, 347, 348, 349, 355, 361], [0.001317, 0.07327, 0.9373, 0.06691, 0.1063, 0.9174, 0.9049, 0.09971, 0.8212, 0.0, 0.0, 0.9813, 0.9714, 0.9053, 0.8826, 0.9012, 0.9534, 0.9861, 0.9389, 0.9279, 0.2757, 0.3014, 0.9204, 0.9338, 0.8844, 0.3744, 0.05532, 0.00405, 0.3084, 0.3689, 0.3956, 0.008351, 0.05119, 0.06024, 0.05259, 0.0, 0.0, 0.0, 0.8212, 0.858, 0.03012, 0.0256, 0.004176, 0.02766, 0.002025, 0.0384, 0.04518, 0.006263, 0.04149, 0.003038, 0.4106, 0.2053]): _vg.add([_i], _w, 'REPLACE')
_vg = ob_cube_010.vertex_groups.new(name='Bone.016')
for _i, _w in zip([252, 253, 258, 259, 260, 261, 262, 263, 264, 265, 266, 267, 268, 269, 270, 271, 272, 273, 274, 275, 276, 277, 278, 279, 280, 281, 282, 285, 286, 287, 291, 294, 338, 339, 340, 341, 342, 343, 344, 345, 346, 347, 348, 349], [0.09444, 0.1169, 0.07212, 0.7242, 0.6984, 0.0792, 0.06558, 0.1156, 0.6253, 0.9441, 0.9728, 0.6913, 0.6309, 0.6041, 0.9705, 0.9609, 0.9442, 0.9481, 0.9787, 0.9393, 0.9738, 0.1268, 0.1763, 0.9564, 0.9591, 0.9688, 0.1408, 0.1367, 0.1876, 0.1358, 0.01372, 0.001342, 0.9763, 0.9479, 0.9461, 0.9657, 0.9516, 0.9708, 0.9471, 0.9775, 0.9436, 0.9681, 0.9479, 0.9718]): _vg.add([_i], _w, 'REPLACE')
_vg = ob_cube_010.vertex_groups.new(name='Bone.017')
for _i, _w in zip([271, 272, 277, 278, 279, 280, 281, 282, 283, 284, 285, 286, 287, 288, 290, 291, 292, 293, 294, 299, 301, 339, 340, 341, 342, 343, 344, 346, 347, 348, 349], [0.01703, 0.04609, 0.7923, 0.7025, 0.02571, 0.01723, 0.002643, 0.7687, 0.02844, 0.01331, 0.7027, 0.7003, 0.718, 0.02154, 0.008173, 0.1112, 0.01525, 0.01128, 0.09537, 0.005071, 0.04961, 0.01285, 0.02304, 0.008514, 0.008613, 0.001322, 0.01152, 0.006427, 0.004257, 0.004306, 0.0006608]): _vg.add([_i], _w, 'REPLACE')
_vg = ob_cube_010.vertex_groups.new(name='Bone.018')
for _i, _w in zip([277, 278, 282, 283, 284, 285, 286, 287, 288, 289, 290, 291, 294, 295, 298, 299, 300, 301, 304, 305, 308, 309], [0.06177, 0.09478, 0.06284, 0.8606, 0.5752, 0.02547, 0.08942, 0.004668, 0.8796, 0.000104, 0.2021, 0.6728, 0.7018, 0.09887, 0.03827, 0.2032, 0.05209, 0.1431, 0.0554, 0.05026, 0.03953, 0.1514]): _vg.add([_i], _w, 'REPLACE')
_vg = ob_cube_010.vertex_groups.new(name='Bone.024')
for _i, _w in zip([283, 284, 288, 289, 290, 291, 294, 295, 296, 297, 298, 299, 300, 301, 302, 303, 304, 305, 309], [0.07436, 0.1119, 0.05398, 0.9698, 0.7582, 0.1782, 0.1719, 0.8196, 0.9887, 0.9818, 0.8419, 0.7594, 0.9407, 0.112, 0.9889, 0.9928, 0.9346, 0.9406, 0.01278]): _vg.add([_i], _w, 'REPLACE')
_vg = ob_cube_010.vertex_groups.new(name='Bone.019')
for _i, _w in zip([284, 285, 287, 292, 293, 295, 298, 301, 306, 307, 308, 309, 310, 311, 312, 313, 314, 315], [0.2748, 0.1166, 0.1124, 0.9487, 0.9577, 0.07278, 0.1043, 0.6857, 0.9966, 0.9875, 0.9293, 0.802, 0.9935, 0.9913, 0.9742, 0.996, 0.9962, 0.9961]): _vg.add([_i], _w, 'REPLACE')
_vg = ob_cube_010.vertex_groups.new(name='Bone.006')
for _i, _w in zip([11, 14, 132, 133, 134, 135, 137, 138, 139, 140, 150, 153, 154, 155], [0.01408, 0.0004147, 0.07071, 0.08276, 0.2163, 0.05723, 0.03745, 0.3668, 0.09663, 0.1483, 0.005646, 0.01006, 0.05709, 0.02291]): _vg.add([_i], _w, 'REPLACE')
_vg = ob_cube_010.vertex_groups.new(name='Bone.007')
_vg = ob_cube_010.vertex_groups.new(name='Bone.012')
_vg = ob_cube_010.vertex_groups.new(name='Bone.013')
_vg = ob_cube_010.vertex_groups.new(name='Bone.020')
for _i, _w in zip([11, 14, 43, 44, 54, 55, 56, 57, 79, 84, 85, 132, 134, 135, 136, 137, 138, 139, 140, 141, 142, 143, 144, 145, 146, 147, 148, 149, 150, 151, 152, 153, 154, 155, 156, 157, 158, 159, 160, 161, 162, 163, 164, 165, 166, 167, 168, 169, 170, 316, 317, 318, 319, 320, 321, 322, 323, 324, 325, 326, 327, 328, 329, 330, 331], [0.02923, 0.0495, 0.1918, 0.0, 0.1143, 0.175, 0.1839, 0.0, 0.0, 0.0, 0.0, 0.1383, 0.02018, 0.08408, 0.06489, 0.06589, 0.0664, 0.1259, 0.1721, 0.1924, 0.2233, 0.2961, 0.6918, 0.894, 0.4867, 0.5021, 0.9858, 0.9829, 0.3325, 0.6676, 0.8584, 0.6657, 0.4223, 0.3656, 0.9824, 0.859, 0.8514, 0.9866, 0.976, 0.9656, 0.0, 0.9716, 0.9745, 0.8488, 0.8611, 0.8921, 0.877, 0.8529, 0.86, 0.659, 0.6435, 0.6079, 0.5122, 0.1055, 0.09299, 0.5076, 0.1466, 0.1575, 0.6211, 0.6121, 0.616, 0.1592, 0.1411, 0.1106, 0.1551]): _vg.add([_i], _w, 'REPLACE')
_vg = ob_cube_010.vertex_groups.new(name='Bone.021')
for _i, _w in zip([157, 158, 165, 166, 167, 168, 169, 170, 171, 172, 173, 174, 175, 176, 177, 178, 179, 180, 181, 182, 183, 185, 186, 187, 188, 189, 190, 191, 192, 193, 195, 197, 198, 199, 316, 317, 318, 319, 320, 321, 322, 323, 324, 325, 326, 327, 328, 329, 330, 331], [0.1402, 0.148, 0.1501, 0.1375, 0.1066, 0.1217, 0.1465, 0.1392, 0.9903, 0.9213, 0.8999, 0.9894, 0.9589, 0.241, 0.1432, 0.9447, 0.7399, 0.2276, 0.4431, 0.8669, 0.08035, 0.004886, 0.9808, 0.3089, 0.9385, 0.9657, 0.9829, 0.8007, 0.1333, 0.1056, 0.2092, 0.02082, 0.4895, 0.4376, 0.3404, 0.3558, 0.3915, 0.4873, 0.8937, 0.9061, 0.4917, 0.8529, 0.8422, 0.3784, 0.3874, 0.3835, 0.8403, 0.8583, 0.8889, 0.8445]): _vg.add([_i], _w, 'REPLACE')
_vg = ob_cube_010.vertex_groups.new(name='Bone.022')
for _i, _w in zip([172, 173, 175, 176, 177, 178, 179, 180, 181, 182, 183, 184, 185, 187, 188, 189, 191, 192, 193, 194, 195, 196, 197, 198, 199, 200, 203], [0.07633, 0.09597, 0.02385, 0.706, 0.7833, 0.04964, 0.2347, 0.7325, 0.5408, 0.1244, 0.8381, 0.08315, 0.09535, 0.6094, 0.05403, 0.009573, 0.187, 0.8466, 0.7903, 0.9013, 0.7616, 0.04319, 0.1105, 0.5053, 0.5522, 0.1051, 0.009332]): _vg.add([_i], _w, 'REPLACE')
_vg = ob_cube_010.vertex_groups.new(name='Bone.023')
for _i, _w in zip([176, 177, 179, 180, 183, 184, 185, 187, 193, 194, 195, 196, 197, 200, 201, 202, 203, 204, 205, 206, 207], [0.05286, 0.07338, 4.405e-05, 0.02962, 0.0815, 0.9095, 0.8772, 0.08149, 0.1041, 0.07743, 0.008333, 0.945, 0.8541, 0.8797, 0.976, 0.9954, 0.9697, 0.9882, 0.9881, 0.9767, 0.9841]): _vg.add([_i], _w, 'REPLACE')
_vg = ob_cube_010.vertex_groups.new(name='Bone.025')
_m = ob_cube_010.modifiers.new('Armature', 'ARMATURE')
_m.object = ob_armature
_m = ob_cube_010.modifiers.new('Mirror', 'MIRROR')
_m.use_clip = True
ob_plane_001.parent = ob_armature
ob_plane_001.matrix_parent_inverse = Matrix(((1.0, 0.0, 0.0, -0.01936), (0.0, 1.0, 0.0, 0.8213), (0.0, 0.0, 1.0, 1.084), (0.0, 0.0, 0.0, 1.0)))
ob_plane_001.location = (0.0, 0.0, 8.692)
ob_plane_001.rotation_euler = (1.571, -0.0, 0.0)
ob_plane_001.lineart.crease_threshold = 0.0
_vg = ob_plane_001.vertex_groups.new(name='Bone')
_vg = ob_plane_001.vertex_groups.new(name='Bone.001')
_vg = ob_plane_001.vertex_groups.new(name='Bone.002')
_vg = ob_plane_001.vertex_groups.new(name='Bone.003')
_vg = ob_plane_001.vertex_groups.new(name='Bone.004')
_vg.add([0, 1, 2, 3, 4, 5, 6, 7, 8, 9, 10, 11, 12, 13, 14, 15, 16, 17, 18, 19, 20, 21, 22, 23, 24, 25, 26, 27, 28, 29, 30, 31, 32, 33, 34, 35, 36, 37, 38, 39, 40, 41], 1.0, 'REPLACE')
_vg = ob_plane_001.vertex_groups.new(name='Bone.008')
_vg = ob_plane_001.vertex_groups.new(name='Bone.009')
_vg = ob_plane_001.vertex_groups.new(name='Bone.010')
_vg = ob_plane_001.vertex_groups.new(name='Bone.011')
_vg = ob_plane_001.vertex_groups.new(name='Bone.015')
_vg = ob_plane_001.vertex_groups.new(name='Bone.014')
_vg = ob_plane_001.vertex_groups.new(name='Bone.005')
_vg = ob_plane_001.vertex_groups.new(name='Bone.016')
_vg = ob_plane_001.vertex_groups.new(name='Bone.017')
_vg = ob_plane_001.vertex_groups.new(name='Bone.018')
_vg = ob_plane_001.vertex_groups.new(name='Bone.024')
_vg = ob_plane_001.vertex_groups.new(name='Bone.019')
_vg = ob_plane_001.vertex_groups.new(name='Bone.006')
_vg = ob_plane_001.vertex_groups.new(name='Bone.007')
_vg = ob_plane_001.vertex_groups.new(name='Bone.012')
_vg = ob_plane_001.vertex_groups.new(name='Bone.013')
_vg = ob_plane_001.vertex_groups.new(name='Bone.020')
_vg = ob_plane_001.vertex_groups.new(name='Bone.021')
_vg = ob_plane_001.vertex_groups.new(name='Bone.022')
_vg = ob_plane_001.vertex_groups.new(name='Bone.023')
_vg = ob_plane_001.vertex_groups.new(name='Bone.025')
_m = ob_plane_001.modifiers.new('Armature', 'ARMATURE')
_m.object = ob_armature
ob_cube_007.parent = ob_armature
ob_cube_007.matrix_parent_inverse = Matrix(((1.0, 0.0, 0.0, -0.01936), (0.0, 1.0, 0.0, 0.8213), (0.0, 0.0, 1.0, 1.084), (0.0, 0.0, 0.0, 1.0)))
ob_cube_007.location = (0.0, 1.137e-13, 0.0)
ob_cube_007.rotation_euler = (1.571, -0.0, 0.0)
ob_cube_007.hide_viewport = True
ob_cube_007.lineart.crease_threshold = 0.0
_vg = ob_cube_007.vertex_groups.new(name='Bone')
for _i, _w in zip([0, 1, 2, 3, 4, 5, 6, 7, 8, 9, 10, 11, 12, 13, 14, 15, 16, 17, 18, 19, 20, 21, 22, 23, 24, 25, 26, 27], [0.7958, 0.8136, 1.0, 0.9785, 0.9364, 0.9855, 0.9406, 0.8679, 0.7036, 0.1295, 0.1356, 0.197, 0.1196, 0.1185, 0.1813, 0.1616, 1.0, 1.0, 1.0, 0.9919, 0.3359, 0.07764, 0.05136, 0.02286, 0.6378, 0.009144, 1.0, 1.0]): _vg.add([_i], _w, 'REPLACE')
_vg = ob_cube_007.vertex_groups.new(name='Bone.001')
for _i, _w in zip([0, 1, 2, 3, 4, 5, 6, 7, 8, 9, 10, 11, 12, 13, 14, 15, 16, 17], [0.07594, 0.06056, 0.1525, 0.3338, 0.001783, 0.02308, 0.008976, 0.03855, 0.4128, 0.4058, 0.329, 0.3546, 0.3799, 0.2956, 0.2757, 0.1868, 0.1369, 0.1084]): _vg.add([_i], _w, 'REPLACE')
_vg = ob_cube_007.vertex_groups.new(name='Bone.002')
_vg = ob_cube_007.vertex_groups.new(name='Bone.003')
_vg = ob_cube_007.vertex_groups.new(name='Bone.004')
_vg = ob_cube_007.vertex_groups.new(name='Bone.008')
_vg = ob_cube_007.vertex_groups.new(name='Bone.009')
_vg = ob_cube_007.vertex_groups.new(name='Bone.010')
_vg = ob_cube_007.vertex_groups.new(name='Bone.011')
_vg = ob_cube_007.vertex_groups.new(name='Bone.015')
_vg = ob_cube_007.vertex_groups.new(name='Bone.014')
_vg = ob_cube_007.vertex_groups.new(name='Bone.005')
_vg = ob_cube_007.vertex_groups.new(name='Bone.016')
_vg = ob_cube_007.vertex_groups.new(name='Bone.017')
_vg = ob_cube_007.vertex_groups.new(name='Bone.018')
_vg = ob_cube_007.vertex_groups.new(name='Bone.024')
_vg = ob_cube_007.vertex_groups.new(name='Bone.019')
_vg = ob_cube_007.vertex_groups.new(name='Bone.006')
for _i, _w in zip([0, 1, 2, 3, 4, 5, 6, 7, 8, 9, 10, 11, 12, 13, 14, 15, 16, 17, 18, 19], [0.1283, 0.1258, 0.1821, 0.1963, 0.3957, 0.7347, 0.5806, 0.7859, 0.4133, 0.4465, 0.5172, 0.4323, 0.4766, 0.5611, 0.4985, 0.5953, 0.4993, 0.6002, 0.0906, 0.07876]): _vg.add([_i], _w, 'REPLACE')
_vg = ob_cube_007.vertex_groups.new(name='Bone.007')
_vg = ob_cube_007.vertex_groups.new(name='Bone.012')
_vg = ob_cube_007.vertex_groups.new(name='Bone.013')
_vg = ob_cube_007.vertex_groups.new(name='Bone.020')
for _i, _w in zip([3, 14, 15, 16, 17, 18, 19, 20, 21, 22, 23, 24, 25, 26, 27], [0.0, 0.05296, 0.05632, 0.08379, 0.09053, 0.4604, 0.6128, 0.8777, 0.8991, 0.9499, 0.9569, 0.0, 0.0, 0.103, 0.189]): _vg.add([_i], _w, 'REPLACE')
_vg = ob_cube_007.vertex_groups.new(name='Bone.021')
_vg = ob_cube_007.vertex_groups.new(name='Bone.022')
_vg = ob_cube_007.vertex_groups.new(name='Bone.023')
_vg = ob_cube_007.vertex_groups.new(name='Bone.025')
_m = ob_cube_007.modifiers.new('Armature', 'ARMATURE')
_m.object = ob_armature
ob_cube_006.parent = ob_armature
ob_cube_006.matrix_parent_inverse = Matrix(((1.0, 0.0, 0.0, -0.01936), (0.0, 1.0, 0.0, 0.8213), (0.0, 0.0, 1.0, 1.084), (0.0, 0.0, 0.0, 1.0)))
ob_cube_006.location = (0.0, 1.137e-13, 0.0)
ob_cube_006.rotation_euler = (1.571, -0.0, 0.0)
ob_cube_006.hide_viewport = True
ob_cube_006.lineart.crease_threshold = 0.0
_vg = ob_cube_006.vertex_groups.new(name='Bone')
_vg = ob_cube_006.vertex_groups.new(name='Bone.001')
_vg = ob_cube_006.vertex_groups.new(name='Bone.002')
for _i, _w in zip([0, 1, 2, 3, 4, 5, 6, 7, 8, 9, 10, 11, 12, 13, 14, 15, 16, 17, 18, 19, 20, 21, 22, 23, 24, 25, 26, 27, 28, 29, 30, 31, 32, 33, 34, 35, 36, 37, 38, 39, 40, 41, 42, 43, 44, 45, 46, 47, 48, 49, 50, 51, 52, 53, 54, 55, 56, 57, 58, 59, 60, 61, 62, 63, 64, 65, 66, 67, 68, 69, 70, 71, 72, 73, 74, 75, 76, 77], [0.2684, 0.876, 0.8225, 0.4919, 0.2355, 0.8711, 0.861, 0.8709, 0.3173, 0.2577, 0.3613, 0.2147, 0.3598, 0.8494, 0.864, 0.2938, 0.4507, 0.4942, 0.8331, 0.2062, 0.2394, 0.1671, 0.1691, 0.142, 0.1462, 0.1093, 0.1201, 0.0685, 0.05564, 0.05821, 0.05333, 0.05217, 0.05166, 0.5247, 0.5199, 0.5475, 0.806, 0.5453, 0.8009, 0.5635, 0.8005, 0.3995, 0.4044, 0.8353, 0.2502, 0.4863, 0.8124, 0.8641, 0.853, 0.1828, 0.8377, 0.8584, 0.285, 0.3377, 0.2357, 0.1652, 0.2281, 0.2029, 0.8225, 0.1698, 0.1579, 0.1247, 0.1264, 0.109, 0.1069, 0.08987, 0.08196, 0.0334, 0.05133, 0.0299, 0.03722, 0.02739, 0.02816, 0.511, 0.5428, 0.5304, 0.7966, 0.7911]): _vg.add([_i], _w, 'REPLACE')
_vg = ob_cube_006.vertex_groups.new(name='Bone.003')
for _i, _w in zip([12, 15, 41, 42, 56, 57], [0.01755, 0.005003, 0.07572, 0.05834, 0.01741, 0.004994]): _vg.add([_i], _w, 'REPLACE')
_vg = ob_cube_006.vertex_groups.new(name='Bone.004')
for _i, _w in zip([0, 3, 4, 5, 6, 8, 9, 10, 11, 12, 15, 16, 17, 19, 20, 21, 22, 23, 24, 25, 26, 27, 28, 29, 30, 31, 32, 33, 34, 35, 37, 39, 41, 42, 44, 47, 48, 49, 50, 52, 53, 54, 55, 56, 57, 59, 60, 61, 62, 63, 64, 65, 66, 67, 68, 69, 70, 71, 72, 73, 74], [0.0, 0.0, 0.0, 0.0, 0.0, 0.0, 0.0, 0.0, 0.0, 0.0, 0.0, 0.0, 0.0, 0.0, 0.0, 0.0, 0.0, 0.0, 0.0, 0.0, 0.0, 0.0, 0.0, 0.0, 0.0, 0.0, 0.0, 0.0, 0.0, 0.0, 0.0, 0.0, 0.0, 0.0, 0.0, 0.0, 0.0, 0.0, 0.0, 0.0, 0.0, 0.0, 0.0, 0.0, 0.0, 0.0, 0.0, 0.0, 0.0, 0.0, 0.0, 0.0, 0.0, 0.0, 0.0, 0.0, 0.0, 0.0, 0.0, 0.0, 0.0]): _vg.add([_i], _w, 'REPLACE')
_vg = ob_cube_006.vertex_groups.new(name='Bone.008')
for _i, _w in zip([0, 1, 2, 3, 4, 5, 6, 7, 8, 9, 10, 11, 12, 13, 14, 15, 16, 17, 18, 19, 20, 21, 22, 23, 24, 25, 26, 27, 28, 29, 30, 31, 32, 33, 34, 35, 36, 37, 38, 39, 40, 41, 42, 43, 51, 58, 65], [0.0, 0.0, 0.0, 0.0, 0.0, 0.0, 0.0, 0.0, 0.0, 0.0, 0.006259, 0.0, 0.0, 0.0, 0.0, 0.0, 0.0, 0.0, 0.0, 0.0, 0.0, 0.0, 0.0, 0.0, 0.0, 0.0, 0.0, 0.0, 0.0, 0.0, 0.0, 0.0, 0.0, 0.0, 0.0, 0.0, 0.0, 0.0, 0.0, 0.0, 0.0, 0.0, 0.0, 0.0, 0.0, 0.0, 0.0]): _vg.add([_i], _w, 'REPLACE')
_vg = ob_cube_006.vertex_groups.new(name='Bone.009')
for _i, _w in zip([4, 5, 6, 11, 12, 15, 19, 20, 21, 22, 23, 24, 25, 26, 27, 28, 29, 30, 31, 32], [0.0, 0.0, 0.0, 0.0, 0.0, 0.0, 0.0, 0.0, 0.0, 0.0, 0.0, 0.0, 0.0, 0.0, 0.0, 0.0, 0.0, 0.0, 0.0, 0.0]): _vg.add([_i], _w, 'REPLACE')
_vg = ob_cube_006.vertex_groups.new(name='Bone.010')
_vg = ob_cube_006.vertex_groups.new(name='Bone.011')
_vg = ob_cube_006.vertex_groups.new(name='Bone.015')
_vg = ob_cube_006.vertex_groups.new(name='Bone.014')
_vg = ob_cube_006.vertex_groups.new(name='Bone.005')
for _i, _w in zip([13, 14, 16, 17, 25, 26, 37, 39, 40, 41, 42, 43, 44, 45, 46, 47, 48, 49, 50, 51, 52, 53, 54, 55, 56, 57, 58, 59, 60, 61, 62, 63, 64, 65, 66, 67, 68, 69, 70, 71, 72, 73, 74, 75, 76, 77], [0.0, 0.0, 0.0, 0.0, 0.0, 0.0, 0.0, 0.0, 0.0, 0.0, 0.0, 0.0, 0.0, 0.0, 0.0, 0.0, 0.0, 0.0, 0.0, 0.0, 0.0, 0.0, 0.0, 0.0, 0.0, 0.0, 0.0, 0.0, 0.0, 0.0, 0.0, 0.08194, 0.04089, 0.0, 0.0, 0.0, 0.0, 0.0, 0.0, 0.0, 0.0, 0.0, 0.0, 0.0, 0.0, 0.0]): _vg.add([_i], _w, 'REPLACE')
_vg = ob_cube_006.vertex_groups.new(name='Bone.016')
for _i, _w in zip([12, 27, 29, 31, 48, 49, 55, 59, 60, 61, 62, 63, 64, 65, 66, 67, 68, 69, 70, 71, 72], [0.0, 0.0, 0.0, 0.0, 0.0, 0.0, 0.0, 0.0, 0.0, 0.0, 0.0, 0.0, 0.0, 0.0, 0.0, 0.0, 0.0, 0.0, 0.0, 0.0, 0.0]): _vg.add([_i], _w, 'REPLACE')
_vg = ob_cube_006.vertex_groups.new(name='Bone.017')
_vg = ob_cube_006.vertex_groups.new(name='Bone.018')
_vg = ob_cube_006.vertex_groups.new(name='Bone.024')
_vg = ob_cube_006.vertex_groups.new(name='Bone.019')
_vg = ob_cube_006.vertex_groups.new(name='Bone.006')
_vg = ob_cube_006.vertex_groups.new(name='Bone.007')
_vg = ob_cube_006.vertex_groups.new(name='Bone.012')
_vg = ob_cube_006.vertex_groups.new(name='Bone.013')
_vg = ob_cube_006.vertex_groups.new(name='Bone.020')
_vg = ob_cube_006.vertex_groups.new(name='Bone.021')
_vg = ob_cube_006.vertex_groups.new(name='Bone.022')
_vg = ob_cube_006.vertex_groups.new(name='Bone.023')
_vg = ob_cube_006.vertex_groups.new(name='Bone.025')
_m = ob_cube_006.modifiers.new('Armature', 'ARMATURE')
_m.object = ob_armature
ob_lamp.location = (22.45, 1.385, 17.01)
ob_lamp.rotation_euler = (0.6503, 0.05522, 1.866)
ob_lamp.lock_rotations_4d = False
ob_lamp.empty_display_type = 'ARROWS'
ob_lamp.color = (0.0, 0.0, 0.0, 0.0)
ob_lamp.hide_viewport = True
ob_lamp.lineart.crease_threshold = 0.0
ob_camera.location = (-6.662, -14.56, -0.1478)
ob_camera.rotation_euler = (1.508, 0.01194, -0.4898)
ob_camera.lock_rotations_4d = False
ob_camera.empty_display_type = 'ARROWS'
ob_camera.color = (0.0, 0.0, 0.0, 0.0)
ob_camera.hide_viewport = True
ob_camera.display_type = 'WIRE'
ob_camera.lineart.crease_threshold = 0.0

# ---- collection membership
col_collection_1.objects.link(ob_icosphere)
col_collection_1.objects.link(ob_plane_002)
col_collection_1.objects.link(ob_armature)
col_collection_1.objects.link(ob_cube_010)
col_collection_1.objects.link(ob_plane_001)
col_collection_1.objects.link(ob_cube_007)
col_collection_1.objects.link(ob_cube_006)
col_collection_1.objects.link(ob_lamp)
col_collection_1.objects.link(ob_camera)

# ---- scene / render settings (as saved in the file)
scene.camera = ob_camera
scene.frame_start = 0; scene.frame_end = 600; scene.frame_set(0)
scene.render.engine = 'CYCLES'
scene.render.resolution_x = 1000
scene.render.resolution_y = 1000
scene.render.resolution_percentage = 50
scene.render.dither_intensity = 0.0
scene.cycles.use_denoising = False
scene.cycles.samples = 153
scene.cycles.sampling_pattern = 'TABULATED_SOBOL'
scene.cycles.light_sampling_threshold = 0.0
scene.cycles.use_adaptive_sampling = False
scene.cycles.use_light_tree = False
scene.cycles.blur_glossy = 0.0
scene.cycles.pixel_filter_type = 'GAUSSIAN'
scene.cycles.sample_clamp_indirect = 0.0
scene.cycles.bake_type = 'SHADOW'
scene.view_settings.view_transform = 'Standard'
bpy.context.view_layer.update()
